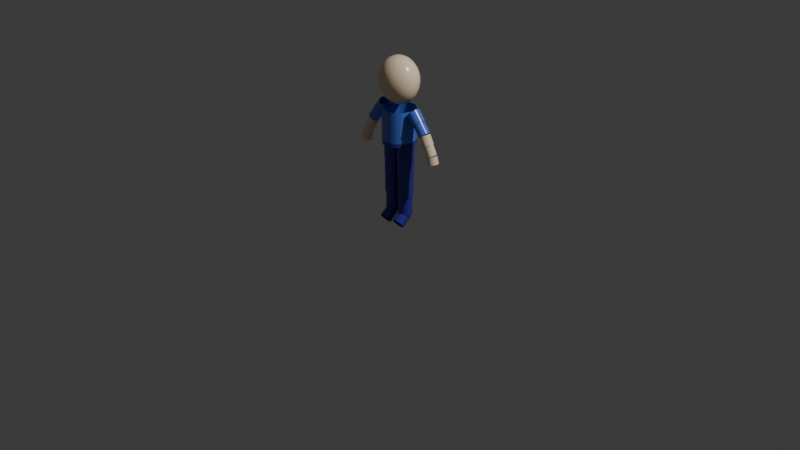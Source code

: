 # Source: BaseCharacter.blend  (saved by Blender 4.3.34; exported with 4.5.12 LTS)
import bpy
from mathutils import Matrix  # noqa: F401  (used for matrix-valued properties, if any)

bpy.ops.wm.read_factory_settings(use_empty=True)
scene = bpy.context.scene
scene.name = 'Scene'

# ---- collections
col_collection = bpy.data.collections.new('Collection'); scene.collection.children.link(col_collection)

# ---- materials (node trees are filled in below, after node groups)
mat_m_skin = bpy.data.materials.new('M_Skin')
mat_m_shirt = bpy.data.materials.new('M_Shirt')
mat_m_pants = bpy.data.materials.new('M_Pants')
mat_m_accessory = bpy.data.materials.new('M_Accessory')
mat_m_face = bpy.data.materials.new('M_Face')
mat_m_shoes = bpy.data.materials.new('M_Shoes')

# ---- material node trees
mat_m_skin.use_nodes = True; mat_m_skin.node_tree.nodes.clear()
_N = mat_m_skin.node_tree.nodes; _L = mat_m_skin.node_tree.links
n0 = _N.new('ShaderNodeBsdfPrincipled'); n0.name = 'Principled BSDF'; n0.location = (10, 300)
n0.inputs[0].default_value = (1.0, 0.8, 0.56, 1.0)
n0.inputs[2].default_value = 0.22
n1 = _N.new('ShaderNodeOutputMaterial'); n1.name = 'Material Output'; n1.location = (300, 300)
_L.new(n0.outputs[0], n1.inputs[0])
n1.is_active_output = True
mat_m_shirt.use_nodes = True; mat_m_shirt.node_tree.nodes.clear()
_N = mat_m_shirt.node_tree.nodes; _L = mat_m_shirt.node_tree.links
n0 = _N.new('ShaderNodeBsdfPrincipled'); n0.name = 'Principled BSDF'; n0.location = (10, 300)
n0.inputs[0].default_value = (0.1, 0.2, 0.8, 1.0)
n0.inputs[2].default_value = 0.22
n1 = _N.new('ShaderNodeOutputMaterial'); n1.name = 'Material Output'; n1.location = (300, 300)
_L.new(n0.outputs[0], n1.inputs[0])
n1.is_active_output = True
mat_m_pants.use_nodes = True; mat_m_pants.node_tree.nodes.clear()
_N = mat_m_pants.node_tree.nodes; _L = mat_m_pants.node_tree.links
n0 = _N.new('ShaderNodeBsdfPrincipled'); n0.name = 'Principled BSDF'; n0.location = (10, 300)
n0.inputs[0].default_value = (0.04, 0.04, 0.36, 1.0)
n0.inputs[2].default_value = 0.22
n1 = _N.new('ShaderNodeOutputMaterial'); n1.name = 'Material Output'; n1.location = (300, 300)
_L.new(n0.outputs[0], n1.inputs[0])
n1.is_active_output = True
mat_m_accessory.use_nodes = True; mat_m_accessory.node_tree.nodes.clear()
_N = mat_m_accessory.node_tree.nodes; _L = mat_m_accessory.node_tree.links
n0 = _N.new('ShaderNodeBsdfPrincipled'); n0.name = 'Principled BSDF'; n0.location = (10, 300)
n0.inputs[0].default_value = (0.9, 0.78, 0.08, 1.0)
n0.inputs[2].default_value = 0.22
n1 = _N.new('ShaderNodeOutputMaterial'); n1.name = 'Material Output'; n1.location = (300, 300)
_L.new(n0.outputs[0], n1.inputs[0])
n1.is_active_output = True
mat_m_face.use_nodes = True; mat_m_face.node_tree.nodes.clear()
_N = mat_m_face.node_tree.nodes; _L = mat_m_face.node_tree.links
n0 = _N.new('ShaderNodeBsdfPrincipled'); n0.name = 'Principled BSDF'; n0.location = (10, 300)
n0.inputs[0].default_value = (1.0, 0.8, 0.56, 1.0)
n0.inputs[2].default_value = 0.22
n1 = _N.new('ShaderNodeOutputMaterial'); n1.name = 'Material Output'; n1.location = (300, 300)
_L.new(n0.outputs[0], n1.inputs[0])
n1.is_active_output = True
mat_m_shoes.use_nodes = True; mat_m_shoes.node_tree.nodes.clear()
_N = mat_m_shoes.node_tree.nodes; _L = mat_m_shoes.node_tree.links
n0 = _N.new('ShaderNodeBsdfPrincipled'); n0.name = 'Principled BSDF'; n0.location = (10, 300)
n0.inputs[0].default_value = (0.04, 0.04, 0.36, 1.0)
n0.inputs[2].default_value = 0.22
n1 = _N.new('ShaderNodeOutputMaterial'); n1.name = 'Material Output'; n1.location = (300, 300)
_L.new(n0.outputs[0], n1.inputs[0])
n1.is_active_output = True

# ---- world
world_world = bpy.data.worlds.new('World'); scene.world = world_world
world_world.use_nodes = True; world_world.node_tree.nodes.clear()
_N = world_world.node_tree.nodes; _L = world_world.node_tree.links
n0 = _N.new('ShaderNodeOutputWorld'); n0.name = 'World Output'; n0.location = (300, 300)
n1 = _N.new('ShaderNodeBackground'); n1.name = 'Background'; n1.location = (10, 300)
n1.inputs[0].default_value = (0.05088, 0.05088, 0.05088, 1.0)
_L.new(n1.outputs[0], n0.inputs[0])
n0.is_active_output = True
world_world.color = (0.05088, 0.05088, 0.05088)
world_world.sun_shadow_jitter_overblur = 0.0

# ---- cameras
cam_camera = bpy.data.cameras.new('Camera')
cam_camera.clip_end = 100.0
cam_camera.ortho_scale = 7.314

# ---- lights
light_light = bpy.data.lights.new('Light', 'POINT')
light_light.energy = 1000.0
light_light.shadow_soft_size = 0.1

# ---- meshes
me_sk_citycharacter = bpy.data.meshes.new('SK_CityCharacter')
me_sk_citycharacter.from_pydata([(0.175, 0.0, 0.88), (0.1416, 0.1029, 0.88), (0.05408, 0.1664, 0.88), (-0.05408, 0.1664, 0.88), (-0.1416, 0.1029, 0.88), (-0.175, 2.143e-17, 0.88), (-0.1416, -0.1029, 0.88), (-0.05408, -0.1664, 0.88), (0.05408, -0.1664, 0.88), (0.1416, -0.1029, 0.88), (0.175, 0.0, 1.2), (0.1416, 0.1029, 1.2), (0.05408, 0.1664, 1.2), (-0.05408, 0.1664, 1.2), (-0.1416, 0.1029, 1.2), (-0.175, 2.143e-17, 1.2), (-0.1416, -0.1029, 1.2), (-0.05408, -0.1664, 1.2), (0.05408, -0.1664, 1.2), (0.1416, -0.1029, 1.2), (0.175, 0.0, 0.84), (0.1416, 0.1029, 0.84), (0.05408, 0.1664, 0.84), (-0.05408, 0.1664, 0.84), (-0.1416, 0.1029, 0.84), (-0.175, 2.143e-17, 0.84), (-0.1416, -0.1029, 0.84), (-0.05408, -0.1664, 0.84), (0.05408, -0.1664, 0.84), (0.1416, -0.1029, 0.84), (0.175, 0.0, 0.88), (0.1416, 0.1029, 0.88), (0.05408, 0.1664, 0.88), (-0.05408, 0.1664, 0.88), (-0.1416, 0.1029, 0.88), (-0.175, 2.143e-17, 0.88), (-0.1416, -0.1029, 0.88), (-0.05408, -0.1664, 0.88), (0.05408, -0.1664, 0.88), (0.1416, -0.1029, 0.88), (0.0, 0.0, 0.84), (-0.01719, -0.0529, 0.84), (-0.06219, -0.0856, 0.84), (-0.1178, -0.0856, 0.84), (-0.1628, -0.0529, 0.84), (-0.18, -1.102e-17, 0.84), (-0.1628, 0.0529, 0.84), (-0.1178, 0.0856, 0.84), (-0.06219, 0.0856, 0.84), (-0.01719, 0.0529, 0.84), (0.0, 0.0, 0.67), (-0.01719, -0.0529, 0.67), (-0.06219, -0.0856, 0.67), (-0.1178, -0.0856, 0.67), (-0.1628, -0.0529, 0.67), (-0.18, -1.102e-17, 0.67), (-0.1628, 0.0529, 0.67), (-0.1178, 0.0856, 0.67), (-0.06219, 0.0856, 0.67), (-0.01719, 0.0529, 0.67), (-0.005, 0.0, 0.67), (-0.02123, -0.04996, 0.67), (-0.06373, -0.08084, 0.67), (-0.1163, -0.08084, 0.67), (-0.1588, -0.04996, 0.67), (-0.175, -1.041e-17, 0.67), (-0.1588, 0.04996, 0.67), (-0.1163, 0.08084, 0.67), (-0.06373, 0.08084, 0.67), (-0.02123, 0.04996, 0.67), (-0.005, 0.0, 0.5), (-0.02123, -0.04996, 0.5), (-0.06373, -0.08084, 0.5), (-0.1163, -0.08084, 0.5), (-0.1588, -0.04996, 0.5), (-0.175, -1.041e-17, 0.5), (-0.1588, 0.04996, 0.5), (-0.1163, 0.08084, 0.5), (-0.06373, 0.08084, 0.5), (-0.02123, 0.04996, 0.5), (0.18, 0.0, 0.84), (0.1628, -0.0529, 0.84), (0.1178, -0.0856, 0.84), (0.06219, -0.0856, 0.84), (0.01719, -0.0529, 0.84), (0.0, -1.102e-17, 0.84), (0.01719, 0.0529, 0.84), (0.06219, 0.0856, 0.84), (0.1178, 0.0856, 0.84), (0.1628, 0.0529, 0.84), (0.18, 0.0, 0.67), (0.1628, -0.0529, 0.67), (0.1178, -0.0856, 0.67), (0.06219, -0.0856, 0.67), (0.01719, -0.0529, 0.67), (0.0, -1.102e-17, 0.67), (0.01719, 0.0529, 0.67), (0.06219, 0.0856, 0.67), (0.1178, 0.0856, 0.67), (0.1628, 0.0529, 0.67), (0.175, 0.0, 0.67), (0.1588, -0.04996, 0.67), (0.1163, -0.08084, 0.67), (0.06373, -0.08084, 0.67), (0.02123, -0.04996, 0.67), (0.005, -1.041e-17, 0.67), (0.02123, 0.04996, 0.67), (0.06373, 0.08084, 0.67), (0.1163, 0.08084, 0.67), (0.1588, 0.04996, 0.67), (0.175, 0.0, 0.5), (0.1588, -0.04996, 0.5), (0.1163, -0.08084, 0.5), (0.06373, -0.08084, 0.5), (0.02123, -0.04996, 0.5), (0.005, -1.041e-17, 0.5), (0.02123, 0.04996, 0.5), (0.06373, 0.08084, 0.5), (0.1163, 0.08084, 0.5), (0.1588, 0.04996, 0.5), (-0.008, 0.0, 0.5), (-0.02366, -0.0482, 0.5), (-0.06466, -0.07799, 0.5), (-0.1153, -0.07799, 0.5), (-0.1563, -0.0482, 0.5), (-0.172, -1.004e-17, 0.5), (-0.1563, 0.0482, 0.5), (-0.1153, 0.07799, 0.5), (-0.06466, 0.07799, 0.5), (-0.02366, 0.0482, 0.5), (-0.008, 0.0, 0.295), (-0.02366, -0.0482, 0.295), (-0.06466, -0.07799, 0.295), (-0.1153, -0.07799, 0.295), (-0.1563, -0.0482, 0.295), (-0.172, -1.004e-17, 0.295), (-0.1563, 0.0482, 0.295), (-0.1153, 0.07799, 0.295), (-0.06466, 0.07799, 0.295), (-0.02366, 0.0482, 0.295), (-0.018, 0.0, 0.295), (-0.03175, -0.04232, 0.295), (-0.06775, -0.06848, 0.295), (-0.1122, -0.06848, 0.295), (-0.1482, -0.04232, 0.295), (-0.162, -8.817e-18, 0.295), (-0.1482, 0.04232, 0.295), (-0.1122, 0.06848, 0.295), (-0.06775, 0.06848, 0.295), (-0.03175, 0.04232, 0.295), (-0.018, 0.0, 0.09), (-0.03175, -0.04232, 0.09), (-0.06775, -0.06848, 0.09), (-0.1122, -0.06848, 0.09), (-0.1482, -0.04232, 0.09), (-0.162, -8.817e-18, 0.09), (-0.1482, 0.04232, 0.09), (-0.1122, 0.06848, 0.09), (-0.06775, 0.06848, 0.09), (-0.03175, 0.04232, 0.09), (0.172, 0.0, 0.5), (0.1563, -0.0482, 0.5), (0.1153, -0.07799, 0.5), (0.06466, -0.07799, 0.5), (0.02366, -0.0482, 0.5), (0.008, -1.004e-17, 0.5), (0.02366, 0.0482, 0.5), (0.06466, 0.07799, 0.5), (0.1153, 0.07799, 0.5), (0.1563, 0.0482, 0.5), (0.172, 0.0, 0.295), (0.1563, -0.0482, 0.295), (0.1153, -0.07799, 0.295), (0.06466, -0.07799, 0.295), (0.02366, -0.0482, 0.295), (0.008, -1.004e-17, 0.295), (0.02366, 0.0482, 0.295), (0.06466, 0.07799, 0.295), (0.1153, 0.07799, 0.295), (0.1563, 0.0482, 0.295), (0.162, 0.0, 0.295), (0.1482, -0.04232, 0.295), (0.1122, -0.06848, 0.295), (0.06775, -0.06848, 0.295), (0.03175, -0.04232, 0.295), (0.018, -8.817e-18, 0.295), (0.03175, 0.04232, 0.295), (0.06775, 0.06848, 0.295), (0.1122, 0.06848, 0.295), (0.1482, 0.04232, 0.295), (0.162, 0.0, 0.09), (0.1482, -0.04232, 0.09), (0.1122, -0.06848, 0.09), (0.06775, -0.06848, 0.09), (0.03175, -0.04232, 0.09), (0.018, -8.817e-18, 0.09), (0.03175, 0.04232, 0.09), (0.06775, 0.06848, 0.09), (0.1122, 0.06848, 0.09), (0.1482, 0.04232, 0.09), (-0.025, 0.0, 0.09), (-0.03741, -0.02387, 0.1198), (-0.06991, -0.03862, 0.1383), (-0.1101, -0.03862, 0.1383), (-0.1426, -0.02387, 0.1198), (-0.155, -4.973e-18, 0.09), (-0.1426, 0.02387, 0.06017), (-0.1101, 0.03862, 0.04173), (-0.06991, 0.03862, 0.04173), (-0.03741, 0.02387, 0.06017), (-0.025, -0.1, 0.01), (-0.03741, -0.1239, 0.03983), (-0.06991, -0.1386, 0.05827), (-0.1101, -0.1386, 0.05827), (-0.1426, -0.1239, 0.03983), (-0.155, -0.1, 0.01), (-0.1426, -0.07613, -0.01983), (-0.1101, -0.06138, -0.03827), (-0.06991, -0.06138, -0.03827), (-0.03741, -0.07613, -0.01983), (0.155, 0.0, 0.09), (0.1426, -0.02387, 0.1198), (0.1101, -0.03862, 0.1383), (0.06991, -0.03862, 0.1383), (0.03741, -0.02387, 0.1198), (0.025, -4.973e-18, 0.09), (0.03741, 0.02387, 0.06017), (0.06991, 0.03862, 0.04173), (0.1101, 0.03862, 0.04173), (0.1426, 0.02387, 0.06017), (0.155, -0.1, 0.01), (0.1426, -0.1239, 0.03983), (0.1101, -0.1386, 0.05827), (0.06991, -0.1386, 0.05827), (0.03741, -0.1239, 0.03983), (0.025, -0.1, 0.01), (0.03741, -0.07613, -0.01983), (0.06991, -0.06138, -0.03827), (0.1101, -0.06138, -0.03827), (0.1426, -0.07613, -0.01983), (-0.2471, 0.0, 1.244), (-0.2371, 0.03997, 1.235), (-0.2111, 0.06467, 1.214), (-0.1789, 0.06467, 1.186), (-0.1529, 0.03997, 1.165), (-0.1429, 8.328e-18, 1.156), (-0.1529, -0.03997, 1.165), (-0.1789, -0.06467, 1.186), (-0.2111, -0.06467, 1.214), (-0.2371, -0.03997, 1.235), (-0.3274, 0.0, 1.148), (-0.3175, 0.03997, 1.14), (-0.2914, 0.06467, 1.118), (-0.2593, 0.06467, 1.091), (-0.2332, 0.03997, 1.069), (-0.2233, 8.328e-18, 1.061), (-0.2332, -0.03997, 1.069), (-0.2593, -0.06467, 1.091), (-0.2914, -0.06467, 1.118), (-0.3175, -0.03997, 1.14), (-0.3213, 0.0, 1.143), (-0.3125, 0.03527, 1.135), (-0.2896, 0.05706, 1.116), (-0.2611, 0.05706, 1.092), (-0.2382, 0.03527, 1.073), (-0.2294, 7.348e-18, 1.066), (-0.2382, -0.03527, 1.073), (-0.2611, -0.05706, 1.092), (-0.2896, -0.05706, 1.116), (-0.3125, -0.03527, 1.135), (-0.4017, 0.0, 1.047), (-0.3929, 0.03527, 1.04), (-0.3699, 0.05706, 1.02), (-0.3415, 0.05706, 0.9966), (-0.3185, 0.03527, 0.9773), (-0.3097, 7.348e-18, 0.9699), (-0.3185, -0.03527, 0.9773), (-0.3415, -0.05706, 0.9966), (-0.3699, -0.05706, 1.02), (-0.3929, -0.03527, 1.04), (0.1429, 0.0, 1.156), (0.1529, 0.03997, 1.165), (0.1789, 0.06467, 1.186), (0.2111, 0.06467, 1.214), (0.2371, 0.03997, 1.235), (0.2471, 8.328e-18, 1.244), (0.2371, -0.03997, 1.235), (0.2111, -0.06467, 1.214), (0.1789, -0.06467, 1.186), (0.1529, -0.03997, 1.165), (0.2233, 0.0, 1.061), (0.2332, 0.03997, 1.069), (0.2593, 0.06467, 1.091), (0.2914, 0.06467, 1.118), (0.3175, 0.03997, 1.14), (0.3274, 8.328e-18, 1.148), (0.3175, -0.03997, 1.14), (0.2914, -0.06467, 1.118), (0.2593, -0.06467, 1.091), (0.2332, -0.03997, 1.069), (0.2294, 0.0, 1.066), (0.2382, 0.03527, 1.073), (0.2611, 0.05706, 1.092), (0.2896, 0.05706, 1.116), (0.3125, 0.03527, 1.135), (0.3213, 7.348e-18, 1.143), (0.3125, -0.03527, 1.135), (0.2896, -0.05706, 1.116), (0.2611, -0.05706, 1.092), (0.2382, -0.03527, 1.073), (0.3097, 0.0, 0.9699), (0.3185, 0.03527, 0.9773), (0.3415, 0.05706, 0.9966), (0.3699, 0.05706, 1.02), (0.3929, 0.03527, 1.04), (0.4017, 7.348e-18, 1.047), (0.3929, -0.03527, 1.04), (0.3699, -0.05706, 1.02), (0.3415, -0.05706, 0.9966), (0.3185, -0.03527, 0.9773), (-0.406, 0.0, 1.035), (-0.3964, 0.0335, 1.03), (-0.3712, 0.05421, 1.017), (-0.3401, 0.05421, 1.0), (-0.315, 0.0335, 0.9868), (-0.3054, 6.98e-18, 0.9817), (-0.315, -0.0335, 0.9868), (-0.3401, -0.05421, 1.0), (-0.3712, -0.05421, 1.017), (-0.3964, -0.0335, 1.03), (-0.4553, 0.0, 0.9425), (-0.4457, 0.0335, 0.9374), (-0.4205, 0.05421, 0.924), (-0.3894, 0.05421, 0.9075), (-0.3643, 0.0335, 0.8941), (-0.3547, 6.98e-18, 0.889), (-0.3643, -0.0335, 0.8941), (-0.3894, -0.05421, 0.9075), (-0.4205, -0.05421, 0.924), (-0.4457, -0.0335, 0.9374), (-0.4509, 0.0, 0.9402), (-0.4421, 0.03056, 0.9355), (-0.4192, 0.04945, 0.9233), (-0.3908, 0.04945, 0.9082), (-0.3678, 0.03056, 0.896), (-0.3591, 6.368e-18, 0.8914), (-0.3678, -0.03056, 0.896), (-0.3908, -0.04945, 0.9082), (-0.4192, -0.04945, 0.9233), (-0.4421, -0.03056, 0.9355), (-0.5002, 0.0, 0.8475), (-0.4914, 0.03056, 0.8428), (-0.4685, 0.04945, 0.8306), (-0.4401, 0.04945, 0.8155), (-0.4171, 0.03056, 0.8033), (-0.4084, 6.368e-18, 0.7987), (-0.4171, -0.03056, 0.8033), (-0.4401, -0.04945, 0.8155), (-0.4685, -0.04945, 0.8306), (-0.4914, -0.03056, 0.8428), (0.3054, 0.0, 0.9817), (0.315, 0.0335, 0.9868), (0.3401, 0.05421, 1.0), (0.3712, 0.05421, 1.017), (0.3964, 0.0335, 1.03), (0.406, 6.98e-18, 1.035), (0.3964, -0.0335, 1.03), (0.3712, -0.05421, 1.017), (0.3401, -0.05421, 1.0), (0.315, -0.0335, 0.9868), (0.3547, 0.0, 0.889), (0.3643, 0.0335, 0.8941), (0.3894, 0.05421, 0.9075), (0.4205, 0.05421, 0.924), (0.4457, 0.0335, 0.9374), (0.4553, 6.98e-18, 0.9425), (0.4457, -0.0335, 0.9374), (0.4205, -0.05421, 0.924), (0.3894, -0.05421, 0.9075), (0.3643, -0.0335, 0.8941), (0.3591, 0.0, 0.8914), (0.3678, 0.03056, 0.896), (0.3908, 0.04945, 0.9082), (0.4192, 0.04945, 0.9233), (0.4421, 0.03056, 0.9355), (0.4509, 6.368e-18, 0.9402), (0.4421, -0.03056, 0.9355), (0.4192, -0.04945, 0.9233), (0.3908, -0.04945, 0.9082), (0.3678, -0.03056, 0.896), (0.4084, 0.0, 0.7987), (0.4171, 0.03056, 0.8033), (0.4401, 0.04945, 0.8155), (0.4685, 0.04945, 0.8306), (0.4914, 0.03056, 0.8428), (0.5002, 6.368e-18, 0.8475), (0.4914, -0.03056, 0.8428), (0.4685, -0.04945, 0.8306), (0.4401, -0.04945, 0.8155), (0.4171, -0.03056, 0.8033), (-0.5072, 0.0, 0.8382), (-0.4971, 0.03233, 0.8353), (-0.4706, 0.05231, 0.8278), (-0.4379, 0.05231, 0.8184), (-0.4115, 0.03233, 0.8108), (-0.4014, 6.736e-18, 0.8079), (-0.4115, -0.03233, 0.8108), (-0.4379, -0.05231, 0.8184), (-0.4706, -0.05231, 0.8278), (-0.4971, -0.03233, 0.8353), (-0.5292, 0.0, 0.7613), (-0.5191, 0.03233, 0.7584), (-0.4927, 0.05231, 0.7509), (-0.46, 0.05231, 0.7415), (-0.4336, 0.03233, 0.7339), (-0.4235, 6.736e-18, 0.731), (-0.4336, -0.03233, 0.7339), (-0.46, -0.05231, 0.7415), (-0.4927, -0.05231, 0.7509), (-0.5191, -0.03233, 0.7584), (0.4014, 0.0, 0.8079), (0.4115, 0.03233, 0.8108), (0.4379, 0.05231, 0.8184), (0.4706, 0.05231, 0.8278), (0.4971, 0.03233, 0.8353), (0.5072, 6.736e-18, 0.8382), (0.4971, -0.03233, 0.8353), (0.4706, -0.05231, 0.8278), (0.4379, -0.05231, 0.8184), (0.4115, -0.03233, 0.8108), (0.4235, 0.0, 0.731), (0.4336, 0.03233, 0.7339), (0.46, 0.05231, 0.7415), (0.4927, 0.05231, 0.7509), (0.5191, 0.03233, 0.7584), (0.5292, 6.736e-18, 0.7613), (0.5191, -0.03233, 0.7584), (0.4927, -0.05231, 0.7509), (0.46, -0.05231, 0.7415), (0.4336, -0.03233, 0.7339), (0.068, 0.0, 1.26), (0.05501, 0.03997, 1.26), (0.02101, 0.06467, 1.26), (-0.02101, 0.06467, 1.26), (-0.05501, 0.03997, 1.26), (-0.068, 8.328e-18, 1.26), (-0.05501, -0.03997, 1.26), (-0.02101, -0.06467, 1.26), (0.02101, -0.06467, 1.26), (0.05501, -0.03997, 1.26), (0.068, 0.0, 1.38), (0.05501, 0.03997, 1.38), (0.02101, 0.06467, 1.38), (-0.02101, 0.06467, 1.38), (-0.05501, 0.03997, 1.38), (-0.068, 8.328e-18, 1.38), (-0.05501, -0.03997, 1.38), (-0.02101, -0.06467, 1.38), (0.02101, -0.06467, 1.38), (0.05501, -0.03997, 1.38), (0.0, 0.04918, 1.712), (0.0, 0.095, 1.688), (0.0, 0.1645, 1.6), (0.0, 0.1835, 1.542), (0.0, 0.19, 1.48), (0.0, 0.1835, 1.418), (0.0, 0.1645, 1.36), (0.0, 0.095, 1.272), (0.0, 0.04918, 1.248), (0.02179, 0.04543, 1.712), (0.0421, 0.08777, 1.688), (0.05953, 0.1241, 1.65), (0.07291, 0.152, 1.6), (0.08132, 0.1696, 1.542), (0.08419, 0.1755, 1.48), (0.08132, 0.1696, 1.418), (0.07291, 0.152, 1.36), (0.05953, 0.1241, 1.31), (0.0421, 0.08777, 1.272), (0.02179, 0.04543, 1.248), (0.0, 0.0, 1.72), (0.04026, 0.03477, 1.712), (0.07778, 0.06718, 1.688), (0.11, 0.095, 1.65), (0.1347, 0.1164, 1.6), (0.1503, 0.1298, 1.542), (0.1556, 0.1344, 1.48), (0.1503, 0.1298, 1.418), (0.1347, 0.1164, 1.36), (0.11, 0.095, 1.31), (0.07778, 0.06718, 1.272), (0.04026, 0.03477, 1.248), (0.05261, 0.01882, 1.712), (0.1016, 0.03635, 1.688), (0.1437, 0.05141, 1.65), (0.176, 0.06297, 1.6), (0.1963, 0.07023, 1.542), (0.2033, 0.07271, 1.48), (0.1963, 0.07023, 1.418), (0.176, 0.06297, 1.36), (0.1437, 0.05141, 1.31), (0.1016, 0.03635, 1.272), (0.05261, 0.01882, 1.248), (0.05694, -7.078e-09, 1.712), (0.11, -1.416e-08, 1.688), (0.1556, -1.699e-08, 1.65), (0.1905, -2.265e-08, 1.6), (0.2125, -2.831e-08, 1.542), (0.22, -2.831e-08, 1.48), (0.2125, -2.831e-08, 1.418), (0.1905, -2.265e-08, 1.36), (0.1556, -1.699e-08, 1.31), (0.11, -1.416e-08, 1.272), (0.05694, -7.078e-09, 1.248), (0.05261, -0.01882, 1.712), (0.1016, -0.03635, 1.688), (0.1437, -0.05141, 1.65), (0.176, -0.06297, 1.6), (0.1963, -0.07023, 1.542), (0.2033, -0.07271, 1.48), (0.1963, -0.07023, 1.418), (0.176, -0.06297, 1.36), (0.1437, -0.05141, 1.31), (0.1016, -0.03635, 1.272), (0.05261, -0.01882, 1.248), (0.04026, -0.03477, 1.712), (0.07778, -0.06718, 1.688), (0.11, -0.095, 1.65), (0.1347, -0.1164, 1.6), (0.1503, -0.1298, 1.542), (0.1556, -0.1344, 1.48), (0.1503, -0.1298, 1.418), (0.1347, -0.1164, 1.36), (0.11, -0.095, 1.31), (0.07778, -0.06718, 1.272), (0.04026, -0.03477, 1.248), (0.02179, -0.04543, 1.712), (0.0421, -0.08777, 1.688), (0.05953, -0.1241, 1.65), (0.07291, -0.152, 1.6), (0.08132, -0.1696, 1.542), (0.08419, -0.1755, 1.48), (0.08132, -0.1696, 1.418), (0.07291, -0.152, 1.36), (0.05953, -0.1241, 1.31), (0.0421, -0.08777, 1.272), (0.02179, -0.04543, 1.248), (-1.475e-08, -0.04918, 1.712), (-3.934e-08, -0.095, 1.688), (-4.917e-08, -0.1344, 1.65), (-5.245e-08, -0.1645, 1.6), (-4.59e-08, -0.1835, 1.542), (-7.868e-08, -0.19, 1.48), (-4.59e-08, -0.1835, 1.418), (-5.245e-08, -0.1645, 1.36), (-4.917e-08, -0.1344, 1.31), (-3.934e-08, -0.095, 1.272), (-1.475e-08, -0.04918, 1.248), (-0.02179, -0.04543, 1.712), (-0.0421, -0.08777, 1.688), (-0.05953, -0.1241, 1.65), (-0.07291, -0.152, 1.6), (-0.08132, -0.1696, 1.542), (-0.08419, -0.1755, 1.48), (-0.08132, -0.1696, 1.418), (-0.07291, -0.152, 1.36), (-0.05953, -0.1241, 1.31), (-0.0421, -0.08777, 1.272), (-0.02179, -0.04543, 1.248), (0.0, 0.0, 1.24), (-0.04026, -0.03477, 1.712), (-0.07778, -0.06718, 1.688), (-0.11, -0.095, 1.65), (-0.1347, -0.1164, 1.6), (-0.1503, -0.1298, 1.542), (-0.1556, -0.1344, 1.48), (-0.1503, -0.1298, 1.418), (-0.1347, -0.1164, 1.36), (-0.11, -0.095, 1.31), (-0.07778, -0.06718, 1.272), (-0.04026, -0.03477, 1.248), (-0.05261, -0.01882, 1.712), (-0.1016, -0.03635, 1.688), (-0.1437, -0.05141, 1.65), (-0.176, -0.06297, 1.6), (-0.1963, -0.07023, 1.542), (-0.2033, -0.07271, 1.48), (-0.1963, -0.07023, 1.418), (-0.176, -0.06297, 1.36), (-0.1437, -0.05141, 1.31), (-0.1016, -0.03635, 1.272), (-0.05261, -0.01882, 1.248), (-0.05694, 1.84e-08, 1.712), (-0.11, 4.813e-08, 1.688), (-0.1556, 6.229e-08, 1.65), (-0.1905, 5.096e-08, 1.6), (-0.2125, 6.229e-08, 1.542), (-0.22, 9.626e-08, 1.48), (-0.2125, 6.229e-08, 1.418), (-0.1905, 5.096e-08, 1.36), (-0.1556, 6.229e-08, 1.31), (-0.11, 4.813e-08, 1.272), (-0.05694, 1.84e-08, 1.248), (-0.05261, 0.01882, 1.712), (-0.1016, 0.03635, 1.688), (-0.1437, 0.05141, 1.65), (-0.176, 0.06297, 1.6), (-0.1963, 0.07023, 1.542), (-0.2033, 0.07271, 1.48), (-0.1963, 0.07023, 1.418), (-0.176, 0.06297, 1.36), (-0.1437, 0.05141, 1.31), (-0.1016, 0.03635, 1.272), (-0.05261, 0.01882, 1.248), (-0.04026, 0.03477, 1.712), (-0.07778, 0.06718, 1.688), (-0.11, 0.095, 1.65), (-0.1347, 0.1164, 1.6), (-0.1503, 0.1298, 1.542), (-0.1556, 0.1344, 1.48), (-0.1503, 0.1298, 1.418), (-0.1347, 0.1164, 1.36), (-0.11, 0.095, 1.31), (-0.07778, 0.06718, 1.272), (-0.04026, 0.03477, 1.248), (-0.02179, 0.04543, 1.712), (-0.0421, 0.08777, 1.688), (-0.05953, 0.1241, 1.65), (-0.07291, 0.152, 1.6), (-0.08132, 0.1696, 1.542), (-0.08419, 0.1755, 1.48), (-0.08132, 0.1696, 1.418), (-0.07291, 0.152, 1.36), (-0.05953, 0.1241, 1.31), (-0.0421, 0.08777, 1.272), (-0.02179, 0.04543, 1.248), (9.835e-08, 0.1344, 1.65), (9.835e-08, 0.1344, 1.31)], [], [(0, 1, 11, 10), (1, 2, 12, 11), (2, 3, 13, 12), (3, 4, 14, 13), (4, 5, 15, 14), (5, 6, 16, 15), (6, 7, 17, 16), (7, 8, 18, 17), (8, 9, 19, 18), (9, 0, 10, 19), (20, 21, 31, 30), (21, 22, 32, 31), (22, 23, 33, 32), (23, 24, 34, 33), (24, 25, 35, 34), (25, 26, 36, 35), (26, 27, 37, 36), (27, 28, 38, 37), (28, 29, 39, 38), (29, 20, 30, 39), (40, 41, 51, 50), (41, 42, 52, 51), (42, 43, 53, 52), (43, 44, 54, 53), (44, 45, 55, 54), (45, 46, 56, 55), (46, 47, 57, 56), (47, 48, 58, 57), (48, 49, 59, 58), (49, 40, 50, 59), (60, 61, 71, 70), (61, 62, 72, 71), (62, 63, 73, 72), (63, 64, 74, 73), (64, 65, 75, 74), (65, 66, 76, 75), (66, 67, 77, 76), (67, 68, 78, 77), (68, 69, 79, 78), (69, 60, 70, 79), (80, 81, 91, 90), (81, 82, 92, 91), (82, 83, 93, 92), (83, 84, 94, 93), (84, 85, 95, 94), (85, 86, 96, 95), (86, 87, 97, 96), (87, 88, 98, 97), (88, 89, 99, 98), (89, 80, 90, 99), (100, 101, 111, 110), (101, 102, 112, 111), (102, 103, 113, 112), (103, 104, 114, 113), (104, 105, 115, 114), (105, 106, 116, 115), (106, 107, 117, 116), (107, 108, 118, 117), (108, 109, 119, 118), (109, 100, 110, 119), (120, 121, 131, 130), (121, 122, 132, 131), (122, 123, 133, 132), (123, 124, 134, 133), (124, 125, 135, 134), (125, 126, 136, 135), (126, 127, 137, 136), (127, 128, 138, 137), (128, 129, 139, 138), (129, 120, 130, 139), (140, 141, 151, 150), (141, 142, 152, 151), (142, 143, 153, 152), (143, 144, 154, 153), (144, 145, 155, 154), (145, 146, 156, 155), (146, 147, 157, 156), (147, 148, 158, 157), (148, 149, 159, 158), (149, 140, 150, 159), (160, 161, 171, 170), (161, 162, 172, 171), (162, 163, 173, 172), (163, 164, 174, 173), (164, 165, 175, 174), (165, 166, 176, 175), (166, 167, 177, 176), (167, 168, 178, 177), (168, 169, 179, 178), (169, 160, 170, 179), (180, 181, 191, 190), (181, 182, 192, 191), (182, 183, 193, 192), (183, 184, 194, 193), (184, 185, 195, 194), (185, 186, 196, 195), (186, 187, 197, 196), (187, 188, 198, 197), (188, 189, 199, 198), (189, 180, 190, 199), (200, 201, 211, 210), (201, 202, 212, 211), (202, 203, 213, 212), (203, 204, 214, 213), (204, 205, 215, 214), (205, 206, 216, 215), (206, 207, 217, 216), (207, 208, 218, 217), (208, 209, 219, 218), (209, 200, 210, 219), (220, 221, 231, 230), (221, 222, 232, 231), (222, 223, 233, 232), (223, 224, 234, 233), (224, 225, 235, 234), (225, 226, 236, 235), (226, 227, 237, 236), (227, 228, 238, 237), (228, 229, 239, 238), (229, 220, 230, 239), (240, 241, 251, 250), (241, 242, 252, 251), (242, 243, 253, 252), (243, 244, 254, 253), (244, 245, 255, 254), (245, 246, 256, 255), (246, 247, 257, 256), (247, 248, 258, 257), (248, 249, 259, 258), (249, 240, 250, 259), (260, 261, 271, 270), (261, 262, 272, 271), (262, 263, 273, 272), (263, 264, 274, 273), (264, 265, 275, 274), (265, 266, 276, 275), (266, 267, 277, 276), (267, 268, 278, 277), (268, 269, 279, 278), (269, 260, 270, 279), (280, 281, 291, 290), (281, 282, 292, 291), (282, 283, 293, 292), (283, 284, 294, 293), (284, 285, 295, 294), (285, 286, 296, 295), (286, 287, 297, 296), (287, 288, 298, 297), (288, 289, 299, 298), (289, 280, 290, 299), (300, 301, 311, 310), (301, 302, 312, 311), (302, 303, 313, 312), (303, 304, 314, 313), (304, 305, 315, 314), (305, 306, 316, 315), (306, 307, 317, 316), (307, 308, 318, 317), (308, 309, 319, 318), (309, 300, 310, 319), (320, 321, 331, 330), (321, 322, 332, 331), (322, 323, 333, 332), (323, 324, 334, 333), (324, 325, 335, 334), (325, 326, 336, 335), (326, 327, 337, 336), (327, 328, 338, 337), (328, 329, 339, 338), (329, 320, 330, 339), (340, 341, 351, 350), (341, 342, 352, 351), (342, 343, 353, 352), (343, 344, 354, 353), (344, 345, 355, 354), (345, 346, 356, 355), (346, 347, 357, 356), (347, 348, 358, 357), (348, 349, 359, 358), (349, 340, 350, 359), (360, 361, 371, 370), (361, 362, 372, 371), (362, 363, 373, 372), (363, 364, 374, 373), (364, 365, 375, 374), (365, 366, 376, 375), (366, 367, 377, 376), (367, 368, 378, 377), (368, 369, 379, 378), (369, 360, 370, 379), (380, 381, 391, 390), (381, 382, 392, 391), (382, 383, 393, 392), (383, 384, 394, 393), (384, 385, 395, 394), (385, 386, 396, 395), (386, 387, 397, 396), (387, 388, 398, 397), (388, 389, 399, 398), (389, 380, 390, 399), (400, 401, 411, 410), (401, 402, 412, 411), (402, 403, 413, 412), (403, 404, 414, 413), (404, 405, 415, 414), (405, 406, 416, 415), (406, 407, 417, 416), (407, 408, 418, 417), (408, 409, 419, 418), (409, 400, 410, 419), (420, 421, 431, 430), (421, 422, 432, 431), (422, 423, 433, 432), (423, 424, 434, 433), (424, 425, 435, 434), (425, 426, 436, 435), (426, 427, 437, 436), (427, 428, 438, 437), (428, 429, 439, 438), (429, 420, 430, 439), (440, 441, 451, 450), (441, 442, 452, 451), (442, 443, 453, 452), (443, 444, 454, 453), (444, 445, 455, 454), (445, 446, 456, 455), (446, 447, 457, 456), (447, 448, 458, 457), (448, 449, 459, 458), (449, 440, 450, 459), (461, 460, 469, 470), (637, 466, 476, 477), (464, 463, 473, 474), (636, 461, 470, 471), (467, 637, 477, 478), (465, 464, 474, 475), (462, 636, 471, 472), (468, 467, 478, 479), (460, 480, 469), (466, 465, 475, 476), (463, 462, 472, 473), (569, 468, 479), (475, 474, 486, 487), (472, 471, 483, 484), (479, 478, 490, 491), (469, 480, 481), (476, 475, 487, 488), (473, 472, 484, 485), (569, 479, 491), (470, 469, 481, 482), (477, 476, 488, 489), (474, 473, 485, 486), (471, 470, 482, 483), (478, 477, 489, 490), (486, 485, 496, 497), (483, 482, 493, 494), (490, 489, 500, 501), (487, 486, 497, 498), (484, 483, 494, 495), (491, 490, 501, 502), (481, 480, 492), (488, 487, 498, 499), (485, 484, 495, 496), (569, 491, 502), (482, 481, 492, 493), (489, 488, 499, 500), (499, 498, 509, 510), (496, 495, 506, 507), (569, 502, 513), (493, 492, 503, 504), (500, 499, 510, 511), (497, 496, 507, 508), (494, 493, 504, 505), (501, 500, 511, 512), (498, 497, 508, 509), (495, 494, 505, 506), (502, 501, 512, 513), (492, 480, 503), (509, 508, 519, 520), (506, 505, 516, 517), (513, 512, 523, 524), (503, 480, 514), (510, 509, 520, 521), (507, 506, 517, 518), (569, 513, 524), (504, 503, 514, 515), (511, 510, 521, 522), (508, 507, 518, 519), (505, 504, 515, 516), (512, 511, 522, 523), (522, 521, 532, 533), (519, 518, 529, 530), (516, 515, 526, 527), (523, 522, 533, 534), (520, 519, 530, 531), (517, 516, 527, 528), (524, 523, 534, 535), (514, 480, 525), (521, 520, 531, 532), (518, 517, 528, 529), (569, 524, 535), (515, 514, 525, 526), (525, 480, 536), (532, 531, 542, 543), (529, 528, 539, 540), (569, 535, 546), (526, 525, 536, 537), (533, 532, 543, 544), (530, 529, 540, 541), (527, 526, 537, 538), (534, 533, 544, 545), (531, 530, 541, 542), (528, 527, 538, 539), (535, 534, 545, 546), (545, 544, 555, 556), (542, 541, 552, 553), (539, 538, 549, 550), (546, 545, 556, 557), (536, 480, 547), (543, 542, 553, 554), (540, 539, 550, 551), (569, 546, 557), (537, 536, 547, 548), (544, 543, 554, 555), (541, 540, 551, 552), (538, 537, 548, 549), (548, 547, 558, 559), (555, 554, 565, 566), (552, 551, 562, 563), (549, 548, 559, 560), (556, 555, 566, 567), (553, 552, 563, 564), (550, 549, 560, 561), (557, 556, 567, 568), (547, 480, 558), (554, 553, 564, 565), (551, 550, 561, 562), (569, 557, 568), (568, 567, 579, 580), (558, 480, 570), (565, 564, 576, 577), (562, 561, 573, 574), (569, 568, 580), (559, 558, 570, 571), (566, 565, 577, 578), (563, 562, 574, 575), (560, 559, 571, 572), (567, 566, 578, 579), (564, 563, 575, 576), (561, 560, 572, 573), (572, 571, 582, 583), (579, 578, 589, 590), (576, 575, 586, 587), (573, 572, 583, 584), (580, 579, 590, 591), (570, 480, 581), (577, 576, 587, 588), (574, 573, 584, 585), (569, 580, 591), (571, 570, 581, 582), (578, 577, 588, 589), (575, 574, 585, 586), (569, 591, 602), (582, 581, 592, 593), (589, 588, 599, 600), (586, 585, 596, 597), (583, 582, 593, 594), (590, 589, 600, 601), (587, 586, 597, 598), (584, 583, 594, 595), (591, 590, 601, 602), (581, 480, 592), (588, 587, 598, 599), (585, 584, 595, 596), (595, 594, 605, 606), (602, 601, 612, 613), (592, 480, 603), (599, 598, 609, 610), (596, 595, 606, 607), (569, 602, 613), (593, 592, 603, 604), (600, 599, 610, 611), (597, 596, 607, 608), (594, 593, 604, 605), (601, 600, 611, 612), (598, 597, 608, 609), (605, 604, 615, 616), (612, 611, 622, 623), (609, 608, 619, 620), (606, 605, 616, 617), (613, 612, 623, 624), (603, 480, 614), (610, 609, 620, 621), (607, 606, 617, 618), (569, 613, 624), (604, 603, 614, 615), (611, 610, 621, 622), (608, 607, 618, 619), (618, 617, 628, 629), (569, 624, 635), (615, 614, 625, 626), (622, 621, 632, 633), (619, 618, 629, 630), (616, 615, 626, 627), (623, 622, 633, 634), (620, 619, 630, 631), (617, 616, 627, 628), (624, 623, 634, 635), (614, 480, 625), (621, 620, 631, 632), (628, 627, 636, 462), (635, 634, 467, 468), (625, 480, 460), (632, 631, 465, 466), (629, 628, 462, 463), (569, 635, 468), (626, 625, 460, 461), (633, 632, 466, 637), (630, 629, 463, 464), (627, 626, 461, 636), (634, 633, 637, 467), (631, 630, 464, 465)])
me_sk_citycharacter.polygons.foreach_set('use_smooth', [True] * 422)
me_sk_citycharacter.polygons.foreach_set('material_index', [1, 1, 1, 1, 1, 1, 1, 1, 1, 1, 2, 2, 2, 2, 2, 2, 2, 2, 2, 2, 2, 2, 2, 2, 2, 2, 2, 2, 2, 2, 2, 2, 2, 2, 2, 2, 2, 2, 2, 2, 2, 2, 2, 2, 2, 2, 2, 2, 2, 2, 2, 2, 2, 2, 2, 2, 2, 2, 2, 2, 2, 2, 2, 2, 2, 2, 2, 2, 2, 2, 2, 2, 2, 2, 2, 2, 2, 2, 2, 2, 2, 2, 2, 2, 2, 2, 2, 2, 2, 2, 2, 2, 2, 2, 2, 2, 2, 2, 2, 2, 5, 5, 5, 5, 5, 5, 5, 5, 5, 5, 5, 5, 5, 5, 5, 5, 5, 5, 5, 5, 1, 1, 1, 1, 1, 1, 1, 1, 1, 1, 1, 1, 1, 1, 1, 1, 1, 1, 1, 1, 1, 1, 1, 1, 1, 1, 1, 1, 1, 1, 1, 1, 1, 1, 1, 1, 1, 1, 1, 1, 0, 0, 0, 0, 0, 0, 0, 0, 0, 0, 0, 0, 0, 0, 0, 0, 0, 0, 0, 0, 0, 0, 0, 0, 0, 0, 0, 0, 0, 0, 0, 0, 0, 0, 0, 0, 0, 0, 0, 0, 0, 0, 0, 0, 0, 0, 0, 0, 0, 0, 0, 0, 0, 0, 0, 0, 0, 0, 0, 0, 4, 4, 4, 4, 4, 0, 0, 0, 0, 0, 4, 4, 4, 4, 4, 4, 4, 0, 4, 4, 4, 0, 4, 4, 0, 4, 4, 4, 0, 4, 4, 4, 4, 4, 4, 4, 4, 4, 4, 0, 4, 4, 4, 0, 4, 4, 4, 4, 0, 4, 4, 4, 4, 4, 4, 4, 0, 4, 0, 0, 0, 0, 0, 0, 0, 0, 0, 0, 0, 0, 0, 0, 0, 0, 0, 0, 0, 0, 0, 0, 0, 0, 0, 0, 0, 0, 0, 0, 0, 0, 0, 0, 0, 0, 0, 0, 0, 0, 0, 0, 0, 0, 0, 0, 0, 0, 0, 0, 0, 0, 0, 0, 0, 0, 0, 0, 0, 0, 0, 0, 0, 0, 0, 0, 0, 0, 0, 0, 0, 0, 0, 0, 0, 0, 0, 0, 0, 0, 0, 0, 0, 0, 0, 0, 0, 0, 0, 0, 0, 0, 0, 0, 0, 0, 4, 0, 4, 4, 4, 0, 4, 4, 4, 4, 4, 4, 4, 4, 4, 4, 0, 4, 4, 4, 0, 4, 4, 4, 4, 0, 4, 4, 4, 4, 4, 4, 4, 0, 4, 4, 4, 0, 4, 4, 4, 0, 4, 4, 4, 4, 4, 4])
_uv = me_sk_citycharacter.uv_layers.new(name='UVMap')
_uv.uv.foreach_set('vector', [0.01214, 0.489, 0.01219, 0.4193, 0.2184, 0.4193, 0.2184, 0.489, 0.01219, 0.4193, 0.01143, 0.3615, 0.2177, 0.3615, 0.2184, 0.4193, 0.01143, 0.3615, 0.01017, 0.3377, 0.2164, 0.3377, 0.2177, 0.3615, 0.2407, 0.5632, 0.2394, 0.544, 0.4456, 0.544, 0.4469, 0.5632, 0.2394, 0.544, 0.2385, 0.489, 0.4448, 0.489, 0.4456, 0.544, 0.2385, 0.489, 0.2385, 0.4193, 0.4448, 0.4193, 0.4448, 0.489, 0.2385, 0.4193, 0.2392, 0.3615, 0.4455, 0.3615, 0.4448, 0.4193, 0.2392, 0.3615, 0.2405, 0.3377, 0.4468, 0.3377, 0.4455, 0.3615, 0.01002, 0.5632, 0.01131, 0.544, 0.2176, 0.544, 0.2163, 0.5632, 0.01131, 0.544, 0.01214, 0.489, 0.2184, 0.489, 0.2176, 0.544, 0.8353, 0.1613, 0.8353, 0.09158, 0.8611, 0.09156, 0.8611, 0.1612, 0.8353, 0.09158, 0.8345, 0.03381, 0.8603, 0.0338, 0.8611, 0.09156, 0.8345, 0.03381, 0.8332, 0.01004, 0.859, 0.01002, 0.8603, 0.0338, 0.8111, 0.01004, 0.8124, 0.02934, 0.7866, 0.02932, 0.7853, 0.01002, 0.8124, 0.02934, 0.8132, 0.08433, 0.7874, 0.08431, 0.7866, 0.02932, 0.8132, 0.08433, 0.8132, 0.154, 0.7874, 0.154, 0.7874, 0.08431, 0.8132, 0.154, 0.8124, 0.2118, 0.7866, 0.2118, 0.7874, 0.154, 0.8124, 0.2118, 0.8111, 0.2356, 0.7853, 0.2355, 0.7866, 0.2118, 0.8332, 0.2356, 0.8345, 0.2163, 0.8603, 0.2162, 0.859, 0.2355, 0.8345, 0.2163, 0.8353, 0.1613, 0.8611, 0.1612, 0.8603, 0.2162, 0.2514, 0.6611, 0.251, 0.6893, 0.1414, 0.6893, 0.1418, 0.6611, 0.251, 0.6893, 0.2503, 0.6993, 0.1408, 0.6993, 0.1414, 0.6893, 0.3821, 0.5833, 0.3815, 0.5955, 0.2719, 0.5955, 0.2725, 0.5833, 0.3815, 0.5955, 0.3811, 0.6252, 0.2715, 0.6252, 0.2719, 0.5955, 0.3811, 0.6252, 0.3811, 0.6611, 0.2715, 0.6611, 0.2715, 0.6252, 0.3811, 0.6611, 0.3815, 0.6893, 0.2719, 0.6893, 0.2715, 0.6611, 0.3815, 0.6893, 0.3822, 0.6993, 0.2726, 0.6993, 0.2719, 0.6893, 0.2504, 0.5833, 0.2511, 0.5955, 0.1415, 0.5955, 0.1408, 0.5833, 0.2511, 0.5955, 0.2514, 0.6252, 0.1419, 0.6252, 0.1415, 0.5955, 0.2514, 0.6252, 0.2514, 0.6611, 0.1418, 0.6611, 0.1419, 0.6252, 0.779, 0.4738, 0.8057, 0.4742, 0.8057, 0.5838, 0.779, 0.5834, 0.8057, 0.4742, 0.815, 0.4748, 0.815, 0.5844, 0.8057, 0.5838, 0.4631, 0.6442, 0.4746, 0.6448, 0.4746, 0.7544, 0.4631, 0.7538, 0.4746, 0.6448, 0.5027, 0.6452, 0.5027, 0.7548, 0.4746, 0.7544, 0.5027, 0.6452, 0.5366, 0.6452, 0.5366, 0.7547, 0.5027, 0.7548, 0.5366, 0.6452, 0.5633, 0.6448, 0.5633, 0.7543, 0.5366, 0.7547, 0.5633, 0.6448, 0.5726, 0.6441, 0.5726, 0.7537, 0.5633, 0.7543, 0.7055, 0.4747, 0.7171, 0.4741, 0.7171, 0.5837, 0.7055, 0.5843, 0.7171, 0.4741, 0.7451, 0.4738, 0.7451, 0.5833, 0.7171, 0.5837, 0.7451, 0.4738, 0.779, 0.4738, 0.779, 0.5834, 0.7451, 0.5833, 0.1207, 0.6611, 0.1203, 0.6893, 0.01069, 0.6893, 0.01111, 0.6611, 0.1203, 0.6893, 0.1196, 0.6993, 0.01002, 0.6993, 0.01069, 0.6893, 0.7033, 0.3377, 0.7026, 0.35, 0.5931, 0.35, 0.5937, 0.3377, 0.7026, 0.35, 0.7023, 0.3797, 0.5927, 0.3797, 0.5931, 0.35, 0.7023, 0.3797, 0.7023, 0.4155, 0.5927, 0.4155, 0.5927, 0.3797, 0.7023, 0.4155, 0.7027, 0.4438, 0.5931, 0.4438, 0.5927, 0.4155, 0.7027, 0.4438, 0.7034, 0.4537, 0.5938, 0.4537, 0.5931, 0.4438, 0.1197, 0.5833, 0.1203, 0.5955, 0.01075, 0.5955, 0.0101, 0.5833, 0.1203, 0.5955, 0.1207, 0.6252, 0.01114, 0.6252, 0.01075, 0.5955, 0.1207, 0.6252, 0.1207, 0.6611, 0.01111, 0.6611, 0.01114, 0.6252, 0.08348, 0.7193, 0.1102, 0.7197, 0.1102, 0.8293, 0.08348, 0.8289, 0.1102, 0.7197, 0.1196, 0.7204, 0.1196, 0.8299, 0.1102, 0.8293, 0.7055, 0.6045, 0.7171, 0.6051, 0.7171, 0.7147, 0.7055, 0.7141, 0.7171, 0.6051, 0.7451, 0.6055, 0.7451, 0.7151, 0.7171, 0.7147, 0.7451, 0.6055, 0.779, 0.6055, 0.779, 0.715, 0.7451, 0.7151, 0.779, 0.6055, 0.8057, 0.6051, 0.8057, 0.7146, 0.779, 0.715, 0.8057, 0.6051, 0.815, 0.6044, 0.815, 0.714, 0.8057, 0.7146, 0.01002, 0.7203, 0.02157, 0.7197, 0.02157, 0.8293, 0.01002, 0.8299, 0.02157, 0.7197, 0.04963, 0.7193, 0.04963, 0.8289, 0.02157, 0.8293, 0.04963, 0.7193, 0.08348, 0.7193, 0.08348, 0.8289, 0.04963, 0.8289, 0.6176, 0.01004, 0.6434, 0.01043, 0.6434, 0.1426, 0.6176, 0.1422, 0.6434, 0.01043, 0.6525, 0.01104, 0.6525, 0.1432, 0.6434, 0.1426, 0.467, 0.3378, 0.4781, 0.3384, 0.4781, 0.4705, 0.467, 0.4699, 0.4781, 0.3384, 0.5052, 0.3387, 0.5052, 0.4709, 0.4781, 0.4705, 0.5052, 0.3387, 0.5378, 0.3387, 0.5378, 0.4709, 0.5052, 0.4709, 0.5378, 0.3387, 0.5636, 0.3383, 0.5636, 0.4705, 0.5378, 0.4709, 0.5636, 0.3383, 0.5726, 0.3377, 0.5726, 0.4699, 0.5636, 0.4705, 0.5468, 0.01097, 0.5579, 0.01038, 0.5579, 0.1425, 0.5468, 0.1431, 0.5579, 0.01038, 0.585, 0.01002, 0.585, 0.1422, 0.5579, 0.1425, 0.585, 0.01002, 0.6176, 0.01004, 0.6176, 0.1422, 0.585, 0.1422, 0.6549, 0.4738, 0.6775, 0.4741, 0.6775, 0.6063, 0.6549, 0.6059, 0.6775, 0.4741, 0.6855, 0.4746, 0.6855, 0.6068, 0.6775, 0.6063, 0.5927, 0.6269, 0.6025, 0.6274, 0.6025, 0.7595, 0.5927, 0.759, 0.6025, 0.6274, 0.6262, 0.6277, 0.6262, 0.7599, 0.6025, 0.7595, 0.6262, 0.6277, 0.6549, 0.6277, 0.6549, 0.7598, 0.6262, 0.7599, 0.6549, 0.6277, 0.6775, 0.6274, 0.6775, 0.7595, 0.6549, 0.7598, 0.6775, 0.6274, 0.6855, 0.6268, 0.6855, 0.759, 0.6775, 0.7595, 0.5927, 0.4746, 0.6025, 0.4741, 0.6025, 0.6062, 0.5927, 0.6067, 0.6025, 0.4741, 0.6262, 0.4738, 0.6262, 0.6059, 0.6025, 0.6062, 0.6262, 0.4738, 0.6549, 0.4738, 0.6549, 0.6059, 0.6262, 0.6059, 0.6176, 0.1632, 0.6434, 0.1636, 0.6434, 0.2958, 0.6176, 0.2954, 0.6434, 0.1636, 0.6525, 0.1642, 0.6525, 0.2964, 0.6434, 0.2958, 0.467, 0.491, 0.4781, 0.4916, 0.4781, 0.6237, 0.467, 0.6231, 0.4781, 0.4916, 0.5052, 0.4919, 0.5052, 0.6241, 0.4781, 0.6237, 0.5052, 0.4919, 0.5378, 0.4919, 0.5378, 0.6241, 0.5052, 0.6241, 0.5378, 0.4919, 0.5636, 0.4915, 0.5636, 0.6237, 0.5378, 0.6241, 0.5636, 0.4915, 0.5726, 0.4909, 0.5726, 0.6231, 0.5636, 0.6237, 0.5468, 0.1642, 0.5579, 0.1636, 0.5579, 0.2957, 0.5468, 0.2963, 0.5579, 0.1636, 0.585, 0.1632, 0.585, 0.2954, 0.5579, 0.2957, 0.585, 0.1632, 0.6176, 0.1632, 0.6176, 0.2954, 0.585, 0.2954, 0.7347, 0.01004, 0.7573, 0.01038, 0.7573, 0.1425, 0.7347, 0.1422, 0.7573, 0.01038, 0.7653, 0.01091, 0.7653, 0.1431, 0.7573, 0.1425, 0.6725, 0.1632, 0.6823, 0.1637, 0.6823, 0.2958, 0.6725, 0.2953, 0.6823, 0.1637, 0.706, 0.164, 0.706, 0.2961, 0.6823, 0.2958, 0.706, 0.164, 0.7347, 0.164, 0.7347, 0.2961, 0.706, 0.2961, 0.7347, 0.164, 0.7573, 0.1636, 0.7573, 0.2958, 0.7347, 0.2961, 0.7573, 0.1636, 0.7653, 0.1631, 0.7653, 0.2952, 0.7573, 0.2958, 0.6725, 0.01085, 0.6823, 0.01033, 0.6823, 0.1425, 0.6725, 0.143, 0.6823, 0.01033, 0.706, 0.01002, 0.706, 0.1422, 0.6823, 0.1425, 0.706, 0.01002, 0.7347, 0.01004, 0.7347, 0.1422, 0.706, 0.1422, 0.6443, 0.7911, 0.6664, 0.7876, 0.6664, 0.8675, 0.6443, 0.8709, 0.6664, 0.7876, 0.6762, 0.7815, 0.6762, 0.8614, 0.6664, 0.8675, 0.8091, 0.7463, 0.8152, 0.7399, 0.8152, 0.8197, 0.8091, 0.8261, 0.8152, 0.7399, 0.835, 0.7356, 0.835, 0.8155, 0.8152, 0.8197, 0.835, 0.7356, 0.8608, 0.7351, 0.8608, 0.815, 0.835, 0.8155, 0.8608, 0.7351, 0.8828, 0.7386, 0.8828, 0.8184, 0.8608, 0.815, 0.8828, 0.7386, 0.8927, 0.7446, 0.8927, 0.8245, 0.8828, 0.8184, 0.5927, 0.7799, 0.5988, 0.7863, 0.5988, 0.8661, 0.5927, 0.8598, 0.5988, 0.7863, 0.6185, 0.7906, 0.6185, 0.8704, 0.5988, 0.8661, 0.6185, 0.7906, 0.6443, 0.7911, 0.6443, 0.8709, 0.6185, 0.8704, 0.7572, 0.7463, 0.7792, 0.7428, 0.7792, 0.8227, 0.7572, 0.8261, 0.7792, 0.7428, 0.7891, 0.7367, 0.7891, 0.8166, 0.7792, 0.8227, 0.4631, 0.786, 0.4692, 0.7796, 0.4692, 0.8594, 0.4631, 0.8658, 0.4692, 0.7796, 0.4889, 0.7753, 0.4889, 0.8551, 0.4692, 0.8594, 0.4889, 0.7753, 0.5148, 0.7748, 0.5148, 0.8546, 0.4889, 0.8551, 0.5148, 0.7748, 0.5368, 0.7783, 0.5368, 0.8581, 0.5148, 0.8546, 0.5368, 0.7783, 0.5467, 0.7843, 0.5467, 0.8642, 0.5368, 0.8581, 0.7055, 0.7351, 0.7116, 0.7415, 0.7116, 0.8214, 0.7055, 0.815, 0.7116, 0.7415, 0.7313, 0.7458, 0.7313, 0.8256, 0.7116, 0.8214, 0.7313, 0.7458, 0.7572, 0.7463, 0.7572, 0.8261, 0.7313, 0.8256, 0.7854, 0.3397, 0.8053, 0.3505, 0.8053, 0.4157, 0.7854, 0.4048, 0.8053, 0.3505, 0.8104, 0.3662, 0.8104, 0.4313, 0.8053, 0.4157, 0.1396, 0.7256, 0.151, 0.7401, 0.151, 0.8052, 0.1396, 0.7907, 0.151, 0.7401, 0.1747, 0.7478, 0.1747, 0.8129, 0.151, 0.8052, 0.1747, 0.7478, 0.2016, 0.7459, 0.2016, 0.811, 0.1747, 0.8129, 0.2016, 0.7459, 0.2214, 0.735, 0.2214, 0.8001, 0.2016, 0.811, 0.2214, 0.735, 0.2266, 0.7193, 0.2266, 0.7844, 0.2214, 0.8001, 0.7234, 0.36, 0.7349, 0.3455, 0.7349, 0.4106, 0.7234, 0.4251, 0.7349, 0.3455, 0.7585, 0.3377, 0.7585, 0.4028, 0.7349, 0.4106, 0.7585, 0.3377, 0.7854, 0.3397, 0.7854, 0.4048, 0.7585, 0.4028, 0.8852, 0.3394, 0.9027, 0.349, 0.9027, 0.4141, 0.8852, 0.4045, 0.9027, 0.349, 0.9073, 0.3629, 0.9073, 0.428, 0.9027, 0.4141, 0.8351, 0.4793, 0.8452, 0.4921, 0.8452, 0.5572, 0.8351, 0.5444, 0.8452, 0.4921, 0.8661, 0.4989, 0.8661, 0.564, 0.8452, 0.5572, 0.8661, 0.4989, 0.8898, 0.4972, 0.8898, 0.5623, 0.8661, 0.564, 0.8898, 0.4972, 0.9073, 0.4876, 0.9073, 0.5527, 0.8898, 0.5623, 0.9073, 0.4876, 0.9119, 0.4738, 0.9119, 0.5389, 0.9073, 0.5527, 0.8305, 0.3573, 0.8406, 0.3446, 0.8406, 0.4097, 0.8305, 0.4224, 0.8406, 0.3446, 0.8615, 0.3377, 0.8615, 0.4028, 0.8406, 0.4097, 0.8615, 0.3377, 0.8852, 0.3394, 0.8852, 0.4045, 0.8615, 0.4028, 0.3092, 0.7474, 0.3287, 0.7358, 0.3287, 0.7991, 0.3092, 0.8107, 0.3287, 0.7358, 0.3336, 0.7193, 0.3336, 0.7826, 0.3287, 0.7991, 0.3536, 0.7424, 0.3654, 0.7273, 0.3654, 0.7906, 0.3536, 0.8057, 0.3654, 0.7273, 0.3892, 0.7193, 0.3892, 0.7826, 0.3654, 0.7906, 0.3892, 0.7193, 0.4161, 0.7216, 0.4161, 0.7849, 0.3892, 0.7826, 0.4161, 0.7216, 0.4357, 0.7332, 0.4357, 0.7965, 0.4161, 0.7849, 0.4357, 0.7332, 0.4405, 0.7497, 0.4405, 0.813, 0.4357, 0.7965, 0.2467, 0.7266, 0.2584, 0.7417, 0.2584, 0.805, 0.2467, 0.7899, 0.2584, 0.7417, 0.2823, 0.7497, 0.2823, 0.813, 0.2584, 0.805, 0.2823, 0.7497, 0.3092, 0.7474, 0.3092, 0.8107, 0.2823, 0.813, 0.8902, 0.6292, 0.9075, 0.619, 0.9075, 0.6823, 0.8902, 0.6925, 0.9075, 0.619, 0.9118, 0.6044, 0.9118, 0.6677, 0.9075, 0.6823, 0.1396, 0.8533, 0.15, 0.84, 0.15, 0.9033, 0.1396, 0.9166, 0.15, 0.84, 0.171, 0.833, 0.171, 0.8963, 0.15, 0.9033, 0.171, 0.833, 0.1947, 0.8349, 0.1947, 0.8982, 0.171, 0.8963, 0.1947, 0.8349, 0.212, 0.8452, 0.212, 0.9085, 0.1947, 0.8982, 0.212, 0.8452, 0.2163, 0.8597, 0.2163, 0.923, 0.212, 0.9085, 0.8351, 0.6109, 0.8455, 0.6242, 0.8455, 0.6875, 0.8351, 0.6742, 0.8455, 0.6242, 0.8665, 0.6312, 0.8665, 0.6945, 0.8455, 0.6875, 0.8665, 0.6312, 0.8902, 0.6292, 0.8902, 0.6925, 0.8665, 0.6945, 0.9316, 0.01071, 0.949, 0.01692, 0.949, 0.07822, 0.9316, 0.07201, 0.949, 0.01692, 0.9544, 0.02628, 0.9544, 0.08757, 0.949, 0.07822, 0.01002, 0.8522, 0.01857, 0.8612, 0.01857, 0.9225, 0.01002, 0.9135, 0.01857, 0.8612, 0.03786, 0.8662, 0.03786, 0.9275, 0.01857, 0.9225, 0.03786, 0.8662, 0.06051, 0.8656, 0.06051, 0.9269, 0.03786, 0.9275, 0.06051, 0.8656, 0.07788, 0.8593, 0.07788, 0.9206, 0.06051, 0.9269, 0.07788, 0.8593, 0.08333, 0.85, 0.08333, 0.9113, 0.07788, 0.9206, 0.8811, 0.02404, 0.8897, 0.01511, 0.8897, 0.07641, 0.8811, 0.08534, 0.8897, 0.01511, 0.909, 0.01002, 0.909, 0.07132, 0.8897, 0.07641, 0.909, 0.01002, 0.9316, 0.01071, 0.9316, 0.07201, 0.909, 0.07132, 0.5092, 0.8865, 0.525, 0.8921, 0.525, 0.9534, 0.5092, 0.9478, 0.525, 0.8921, 0.53, 0.9007, 0.53, 0.962, 0.525, 0.9534, 0.5927, 0.893, 0.6005, 0.9011, 0.6005, 0.9624, 0.5927, 0.9543, 0.6005, 0.9011, 0.6181, 0.9058, 0.6181, 0.9671, 0.6005, 0.9624, 0.6181, 0.9058, 0.6387, 0.9052, 0.6387, 0.9665, 0.6181, 0.9671, 0.6387, 0.9052, 0.6546, 0.8995, 0.6546, 0.9608, 0.6387, 0.9665, 0.6546, 0.8995, 0.6596, 0.891, 0.6596, 0.9523, 0.6546, 0.9608, 0.4631, 0.8986, 0.4709, 0.8905, 0.4709, 0.9518, 0.4631, 0.9599, 0.4709, 0.8905, 0.4885, 0.8859, 0.4885, 0.9472, 0.4709, 0.9518, 0.4885, 0.8859, 0.5092, 0.8865, 0.5092, 0.9478, 0.4885, 0.9472, 0.7562, 0.863, 0.7735, 0.8563, 0.7735, 0.9164, 0.7562, 0.9232, 0.7735, 0.8563, 0.7788, 0.8462, 0.7788, 0.9063, 0.7735, 0.9164, 0.8091, 0.8612, 0.8178, 0.8516, 0.8178, 0.9118, 0.8091, 0.9214, 0.8178, 0.8516, 0.8372, 0.8462, 0.8372, 0.9063, 0.8178, 0.9118, 0.8372, 0.8462, 0.8598, 0.847, 0.8598, 0.9072, 0.8372, 0.9063, 0.8598, 0.847, 0.8771, 0.8538, 0.8771, 0.9139, 0.8598, 0.9072, 0.8771, 0.8538, 0.8824, 0.8639, 0.8824, 0.924, 0.8771, 0.9139, 0.7055, 0.8488, 0.7142, 0.8584, 0.7142, 0.9186, 0.7055, 0.909, 0.7142, 0.8584, 0.7336, 0.8639, 0.7336, 0.924, 0.7142, 0.9186, 0.7336, 0.8639, 0.7562, 0.863, 0.7562, 0.9232, 0.7336, 0.924, 0.9274, 0.123, 0.9431, 0.1169, 0.9431, 0.177, 0.9274, 0.1832, 0.9431, 0.1169, 0.948, 0.1076, 0.948, 0.1678, 0.9431, 0.177, 0.8811, 0.2177, 0.8891, 0.2089, 0.8891, 0.2691, 0.8811, 0.2779, 0.8891, 0.2089, 0.9067, 0.204, 0.9067, 0.2642, 0.8891, 0.2691, 0.9067, 0.204, 0.9274, 0.2047, 0.9274, 0.2649, 0.9067, 0.2642, 0.9274, 0.2047, 0.9431, 0.2109, 0.9431, 0.2711, 0.9274, 0.2649, 0.9431, 0.2109, 0.948, 0.2202, 0.948, 0.2803, 0.9431, 0.2711, 0.8811, 0.1101, 0.8891, 0.1188, 0.8891, 0.179, 0.8811, 0.1702, 0.8891, 0.1188, 0.9067, 0.1238, 0.9067, 0.1839, 0.8891, 0.179, 0.9067, 0.1238, 0.9274, 0.123, 0.9274, 0.1832, 0.9067, 0.1839, 0.9318, 0.628, 0.9349, 0.6109, 0.985, 0.6103, 0.9819, 0.6275, 0.9349, 0.6109, 0.9399, 0.605, 0.99, 0.6044, 0.985, 0.6103, 0.9855, 0.3383, 0.9805, 0.3459, 0.9304, 0.3454, 0.9355, 0.3377, 0.9805, 0.3459, 0.9774, 0.3642, 0.9273, 0.3636, 0.9304, 0.3454, 0.9774, 0.3642, 0.9774, 0.3861, 0.9273, 0.3855, 0.9273, 0.3636, 0.9774, 0.3861, 0.9805, 0.4032, 0.9304, 0.4027, 0.9273, 0.3855, 0.9805, 0.4032, 0.9855, 0.4091, 0.9355, 0.4086, 0.9304, 0.4027, 0.9399, 0.6758, 0.9349, 0.6682, 0.985, 0.6676, 0.99, 0.6753, 0.9349, 0.6682, 0.9318, 0.6499, 0.9819, 0.6494, 0.985, 0.6676, 0.9318, 0.6499, 0.9318, 0.628, 0.9819, 0.6275, 0.9819, 0.6494, 0.952, 0.8947, 0.9556, 0.9118, 0.906, 0.9112, 0.9024, 0.894, 0.9556, 0.9118, 0.9613, 0.9177, 0.9118, 0.917, 0.906, 0.9112, 0.9221, 0.8066, 0.9163, 0.7989, 0.9659, 0.7982, 0.9717, 0.8059, 0.9163, 0.7989, 0.9127, 0.7806, 0.9623, 0.78, 0.9659, 0.7982, 0.9127, 0.7806, 0.9127, 0.7587, 0.9623, 0.7581, 0.9623, 0.78, 0.9127, 0.7587, 0.9163, 0.7416, 0.9659, 0.7409, 0.9623, 0.7581, 0.9163, 0.7416, 0.9221, 0.7358, 0.9717, 0.7351, 0.9659, 0.7409, 0.9613, 0.8468, 0.9556, 0.8545, 0.906, 0.8539, 0.9118, 0.8462, 0.9556, 0.8545, 0.952, 0.8728, 0.9024, 0.8721, 0.906, 0.8539, 0.952, 0.8728, 0.952, 0.8947, 0.9024, 0.894, 0.9024, 0.8721, 0.2475, 0.8918, 0.2475, 0.8647, 0.3249, 0.8647, 0.3249, 0.8918, 0.2475, 0.8647, 0.2472, 0.8422, 0.3246, 0.8422, 0.3249, 0.8647, 0.2472, 0.8422, 0.2467, 0.833, 0.3241, 0.833, 0.3246, 0.8422, 0.3545, 0.9206, 0.3539, 0.9131, 0.4313, 0.9131, 0.4318, 0.9206, 0.3539, 0.9131, 0.3536, 0.8918, 0.431, 0.8918, 0.4313, 0.9131, 0.3536, 0.8918, 0.3536, 0.8647, 0.431, 0.8647, 0.431, 0.8918, 0.3536, 0.8647, 0.3539, 0.8422, 0.4313, 0.8422, 0.431, 0.8647, 0.3539, 0.8422, 0.3544, 0.833, 0.4317, 0.833, 0.4313, 0.8422, 0.2467, 0.9206, 0.2472, 0.9131, 0.3245, 0.9131, 0.324, 0.9206, 0.2472, 0.9131, 0.2475, 0.8918, 0.3249, 0.8918, 0.3245, 0.9131, 0.06274, 0.03632, 0.08874, 0.01821, 0.09574, 0.01722, 0.07625, 0.03442, 0.06472, 0.2807, 0.04313, 0.2506, 0.06653, 0.2473, 0.08383, 0.278, 0.0196, 0.1752, 0.01927, 0.135, 0.04537, 0.1314, 0.04662, 0.1714, 0.0416, 0.06312, 0.06274, 0.03632, 0.07625, 0.03442, 0.06071, 0.06043, 0.09105, 0.3028, 0.06472, 0.2807, 0.08383, 0.278, 0.1046, 0.3009, 0.02773, 0.2146, 0.0196, 0.1752, 0.04662, 0.1714, 0.05384, 0.211, 0.02678, 0.09678, 0.0416, 0.06312, 0.06071, 0.06043, 0.05018, 0.09349, 0.1203, 0.3154, 0.09105, 0.3028, 0.1046, 0.3009, 0.1273, 0.3144, 0.08874, 0.01821, 0.1178, 0.01002, 0.09574, 0.01722, 0.04313, 0.2506, 0.02773, 0.2146, 0.05384, 0.211, 0.06653, 0.2473, 0.01927, 0.135, 0.02678, 0.09678, 0.05018, 0.09349, 0.04537, 0.1314, 0.1505, 0.3177, 0.1203, 0.3154, 0.1273, 0.3144, 0.05384, 0.211, 0.04662, 0.1714, 0.08697, 0.1665, 0.09281, 0.2062, 0.05018, 0.09349, 0.06071, 0.06043, 0.08924, 0.05693, 0.08513, 0.08921, 0.1273, 0.3144, 0.1046, 0.3009, 0.1247, 0.2984, 0.1378, 0.3131, 0.09574, 0.01722, 0.1178, 0.01002, 0.1062, 0.01594, 0.06653, 0.2473, 0.05384, 0.211, 0.09281, 0.2062, 0.1015, 0.243, 0.04537, 0.1314, 0.05018, 0.09349, 0.08513, 0.08921, 0.08435, 0.1266, 0.1505, 0.3177, 0.1273, 0.3144, 0.1378, 0.3131, 0.07625, 0.03442, 0.09574, 0.01722, 0.1062, 0.01594, 0.09643, 0.03194, 0.08383, 0.278, 0.06653, 0.2473, 0.1015, 0.243, 0.1124, 0.2745, 0.04662, 0.1714, 0.04537, 0.1314, 0.08435, 0.1266, 0.08697, 0.1665, 0.06071, 0.06043, 0.07625, 0.03442, 0.09643, 0.03194, 0.08924, 0.05693, 0.1046, 0.3009, 0.08383, 0.278, 0.1124, 0.2745, 0.1247, 0.2984, 0.08697, 0.1665, 0.08435, 0.1266, 0.1303, 0.1214, 0.1345, 0.1611, 0.08924, 0.05693, 0.09643, 0.03194, 0.1202, 0.02927, 0.1229, 0.05315, 0.1247, 0.2984, 0.1124, 0.2745, 0.146, 0.2707, 0.1485, 0.2957, 0.09281, 0.2062, 0.08697, 0.1665, 0.1345, 0.1611, 0.1387, 0.201, 0.08513, 0.08921, 0.08924, 0.05693, 0.1229, 0.05315, 0.1263, 0.08457, 0.1378, 0.3131, 0.1247, 0.2984, 0.1485, 0.2957, 0.1501, 0.3117, 0.1062, 0.01594, 0.1178, 0.01002, 0.1185, 0.01456, 0.1015, 0.243, 0.09281, 0.2062, 0.1387, 0.201, 0.1426, 0.2384, 0.08435, 0.1266, 0.08513, 0.08921, 0.1263, 0.08457, 0.1303, 0.1214, 0.1505, 0.3177, 0.1378, 0.3131, 0.1501, 0.3117, 0.09643, 0.03194, 0.1062, 0.01594, 0.1185, 0.01456, 0.1202, 0.02927, 0.1124, 0.2745, 0.1015, 0.243, 0.1426, 0.2384, 0.146, 0.2707, 0.1426, 0.2384, 0.1387, 0.201, 0.1846, 0.1963, 0.1838, 0.2341, 0.1303, 0.1214, 0.1263, 0.08457, 0.1674, 0.0803, 0.1761, 0.1166, 0.1505, 0.3177, 0.1501, 0.3117, 0.1624, 0.3105, 0.1202, 0.02927, 0.1185, 0.01456, 0.1308, 0.01328, 0.1439, 0.0268, 0.146, 0.2707, 0.1426, 0.2384, 0.1838, 0.2341, 0.1796, 0.2672, 0.1345, 0.1611, 0.1303, 0.1214, 0.1761, 0.1166, 0.182, 0.1562, 0.1229, 0.05315, 0.1202, 0.02927, 0.1439, 0.0268, 0.1564, 0.04966, 0.1485, 0.2957, 0.146, 0.2707, 0.1796, 0.2672, 0.1723, 0.2932, 0.1387, 0.201, 0.1345, 0.1611, 0.182, 0.1562, 0.1846, 0.1963, 0.1263, 0.08457, 0.1229, 0.05315, 0.1564, 0.04966, 0.1674, 0.0803, 0.1501, 0.3117, 0.1485, 0.2957, 0.1723, 0.2932, 0.1624, 0.3105, 0.1185, 0.01456, 0.1178, 0.01002, 0.1308, 0.01328, 0.1846, 0.1963, 0.182, 0.1562, 0.2222, 0.1524, 0.2235, 0.1926, 0.1674, 0.0803, 0.1564, 0.04966, 0.1849, 0.047, 0.2023, 0.07704, 0.1624, 0.3105, 0.1723, 0.2932, 0.1924, 0.2914, 0.1728, 0.3095, 0.1308, 0.01328, 0.1178, 0.01002, 0.1412, 0.01231, 0.1838, 0.2341, 0.1846, 0.1963, 0.2235, 0.1926, 0.2186, 0.2309, 0.1761, 0.1166, 0.1674, 0.0803, 0.2023, 0.07704, 0.215, 0.113, 0.1505, 0.3177, 0.1624, 0.3105, 0.1728, 0.3095, 0.1439, 0.0268, 0.1308, 0.01328, 0.1412, 0.01231, 0.164, 0.02492, 0.1796, 0.2672, 0.1838, 0.2341, 0.2186, 0.2309, 0.208, 0.2645, 0.182, 0.1562, 0.1761, 0.1166, 0.215, 0.113, 0.2222, 0.1524, 0.1564, 0.04966, 0.1439, 0.0268, 0.164, 0.02492, 0.1849, 0.047, 0.1723, 0.2932, 0.1796, 0.2672, 0.208, 0.2645, 0.1924, 0.2914, 0.208, 0.2645, 0.2186, 0.2309, 0.2418, 0.2291, 0.227, 0.2631, 0.2222, 0.1524, 0.215, 0.113, 0.2409, 0.111, 0.249, 0.1504, 0.1849, 0.047, 0.164, 0.02492, 0.1775, 0.0239, 0.2038, 0.04556, 0.1924, 0.2914, 0.208, 0.2645, 0.227, 0.2631, 0.2058, 0.2903, 0.2235, 0.1926, 0.2222, 0.1524, 0.249, 0.1504, 0.2493, 0.1907, 0.2023, 0.07704, 0.1849, 0.047, 0.2038, 0.04556, 0.2255, 0.07528, 0.1728, 0.3095, 0.1924, 0.2914, 0.2058, 0.2903, 0.1797, 0.309, 0.1412, 0.01231, 0.1178, 0.01002, 0.1481, 0.01178, 0.2186, 0.2309, 0.2235, 0.1926, 0.2493, 0.1907, 0.2418, 0.2291, 0.215, 0.113, 0.2023, 0.07704, 0.2255, 0.07528, 0.2409, 0.111, 0.1505, 0.3177, 0.1728, 0.3095, 0.1797, 0.309, 0.164, 0.02492, 0.1412, 0.01231, 0.1481, 0.01178, 0.1775, 0.0239, 0.1481, 0.01178, 0.1178, 0.01002, 0.1505, 0.01179, 0.2418, 0.2291, 0.2493, 0.1907, 0.2584, 0.1907, 0.2499, 0.2291, 0.2409, 0.111, 0.2255, 0.07528, 0.2336, 0.0753, 0.2499, 0.1111, 0.1505, 0.3177, 0.1797, 0.309, 0.1821, 0.309, 0.1775, 0.0239, 0.1481, 0.01178, 0.1505, 0.01179, 0.1821, 0.02391, 0.227, 0.2631, 0.2418, 0.2291, 0.2499, 0.2291, 0.2336, 0.2631, 0.249, 0.1504, 0.2409, 0.111, 0.2499, 0.1111, 0.2584, 0.1504, 0.2038, 0.04556, 0.1775, 0.0239, 0.1821, 0.02391, 0.2104, 0.04558, 0.2058, 0.2903, 0.227, 0.2631, 0.2336, 0.2631, 0.2104, 0.2904, 0.2493, 0.1907, 0.249, 0.1504, 0.2584, 0.1504, 0.2584, 0.1907, 0.2255, 0.07528, 0.2038, 0.04556, 0.2104, 0.04558, 0.2336, 0.0753, 0.1797, 0.309, 0.2058, 0.2903, 0.2104, 0.2904, 0.1821, 0.309, 0.3263, 0.2904, 0.3032, 0.2631, 0.31, 0.2646, 0.3311, 0.2914, 0.2784, 0.1907, 0.2784, 0.1504, 0.288, 0.1525, 0.2877, 0.1927, 0.3032, 0.0753, 0.3263, 0.04558, 0.3331, 0.04704, 0.3115, 0.07709, 0.3546, 0.309, 0.3263, 0.2904, 0.3311, 0.2914, 0.3571, 0.3095, 0.3862, 0.01179, 0.4189, 0.01002, 0.3887, 0.01232, 0.2869, 0.2291, 0.2784, 0.1907, 0.2877, 0.1927, 0.2952, 0.2309, 0.2869, 0.1111, 0.3032, 0.0753, 0.3115, 0.07709, 0.2961, 0.1131, 0.3862, 0.3177, 0.3546, 0.309, 0.3571, 0.3095, 0.3546, 0.02391, 0.3862, 0.01179, 0.3887, 0.01232, 0.3594, 0.02495, 0.3032, 0.2631, 0.2869, 0.2291, 0.2952, 0.2309, 0.31, 0.2646, 0.2784, 0.1504, 0.2869, 0.1111, 0.2961, 0.1131, 0.288, 0.1525, 0.3263, 0.04558, 0.3546, 0.02391, 0.3594, 0.02495, 0.3331, 0.04704, 0.3594, 0.02495, 0.3887, 0.01232, 0.3957, 0.01331, 0.3729, 0.02685, 0.31, 0.2646, 0.2952, 0.2309, 0.3186, 0.2342, 0.3291, 0.2673, 0.288, 0.1525, 0.2961, 0.1131, 0.3222, 0.1167, 0.315, 0.1563, 0.3331, 0.04704, 0.3594, 0.02495, 0.3729, 0.02685, 0.3522, 0.04973, 0.3311, 0.2914, 0.31, 0.2646, 0.3291, 0.2673, 0.3446, 0.2933, 0.2877, 0.1927, 0.288, 0.1525, 0.315, 0.1563, 0.3138, 0.1964, 0.3115, 0.07709, 0.3331, 0.04704, 0.3522, 0.04973, 0.3349, 0.08038, 0.3571, 0.3095, 0.3311, 0.2914, 0.3446, 0.2933, 0.3641, 0.3105, 0.3887, 0.01232, 0.4189, 0.01002, 0.3957, 0.01331, 0.2952, 0.2309, 0.2877, 0.1927, 0.3138, 0.1964, 0.3186, 0.2342, 0.2961, 0.1131, 0.3115, 0.07709, 0.3349, 0.08038, 0.3222, 0.1167, 0.3862, 0.3177, 0.3571, 0.3095, 0.3641, 0.3105, 0.3641, 0.3105, 0.3446, 0.2933, 0.3648, 0.2958, 0.3746, 0.3118, 0.3957, 0.01331, 0.4189, 0.01002, 0.4061, 0.01459, 0.3186, 0.2342, 0.3138, 0.1964, 0.3527, 0.2011, 0.3535, 0.2385, 0.3222, 0.1167, 0.3349, 0.08038, 0.3699, 0.08467, 0.3612, 0.1215, 0.3862, 0.3177, 0.3641, 0.3105, 0.3746, 0.3118, 0.3729, 0.02685, 0.3957, 0.01331, 0.4061, 0.01459, 0.3931, 0.02932, 0.3291, 0.2673, 0.3186, 0.2342, 0.3535, 0.2385, 0.3576, 0.2708, 0.315, 0.1563, 0.3222, 0.1167, 0.3612, 0.1215, 0.3554, 0.1612, 0.3522, 0.04973, 0.3729, 0.02685, 0.3931, 0.02932, 0.3807, 0.05323, 0.3446, 0.2933, 0.3291, 0.2673, 0.3576, 0.2708, 0.3648, 0.2958, 0.3138, 0.1964, 0.315, 0.1563, 0.3554, 0.1612, 0.3527, 0.2011, 0.3349, 0.08038, 0.3522, 0.04973, 0.3807, 0.05323, 0.3699, 0.08467, 0.3807, 0.05323, 0.3931, 0.02932, 0.4169, 0.032, 0.4144, 0.05701, 0.3648, 0.2958, 0.3576, 0.2708, 0.3912, 0.2746, 0.3886, 0.2984, 0.3527, 0.2011, 0.3554, 0.1612, 0.4029, 0.1666, 0.3987, 0.2063, 0.3699, 0.08467, 0.3807, 0.05323, 0.4144, 0.05701, 0.411, 0.0893, 0.3746, 0.3118, 0.3648, 0.2958, 0.3886, 0.2984, 0.3869, 0.3132, 0.4061, 0.01459, 0.4189, 0.01002, 0.4184, 0.01597, 0.3535, 0.2385, 0.3527, 0.2011, 0.3987, 0.2063, 0.3947, 0.2431, 0.3612, 0.1215, 0.3699, 0.08467, 0.411, 0.0893, 0.4071, 0.1267, 0.3862, 0.3177, 0.3746, 0.3118, 0.3869, 0.3132, 0.3931, 0.02932, 0.4061, 0.01459, 0.4184, 0.01597, 0.4169, 0.032, 0.3576, 0.2708, 0.3535, 0.2385, 0.3947, 0.2431, 0.3912, 0.2746, 0.3554, 0.1612, 0.3612, 0.1215, 0.4071, 0.1267, 0.4029, 0.1666, 0.3862, 0.3177, 0.3869, 0.3132, 0.3992, 0.3144, 0.4169, 0.032, 0.4184, 0.01597, 0.4307, 0.01725, 0.4406, 0.03447, 0.3912, 0.2746, 0.3947, 0.2431, 0.4358, 0.2474, 0.4248, 0.2781, 0.4029, 0.1666, 0.4071, 0.1267, 0.453, 0.1314, 0.4504, 0.1715, 0.4144, 0.05701, 0.4169, 0.032, 0.4406, 0.03447, 0.4479, 0.0605, 0.3886, 0.2984, 0.3912, 0.2746, 0.4248, 0.2781, 0.4123, 0.3009, 0.3987, 0.2063, 0.4029, 0.1666, 0.4504, 0.1715, 0.4445, 0.2111, 0.411, 0.0893, 0.4144, 0.05701, 0.4479, 0.0605, 0.4522, 0.09358, 0.3869, 0.3132, 0.3886, 0.2984, 0.4123, 0.3009, 0.3992, 0.3144, 0.4184, 0.01597, 0.4189, 0.01002, 0.4307, 0.01725, 0.3947, 0.2431, 0.3987, 0.2063, 0.4445, 0.2111, 0.4358, 0.2474, 0.4071, 0.1267, 0.411, 0.0893, 0.4522, 0.09358, 0.453, 0.1314, 0.4522, 0.09358, 0.4479, 0.0605, 0.4764, 0.06316, 0.487, 0.09684, 0.3992, 0.3144, 0.4123, 0.3009, 0.4324, 0.3028, 0.4096, 0.3154, 0.4307, 0.01725, 0.4189, 0.01002, 0.4411, 0.01822, 0.4358, 0.2474, 0.4445, 0.2111, 0.4834, 0.2147, 0.4706, 0.2507, 0.453, 0.1314, 0.4522, 0.09358, 0.487, 0.09684, 0.4918, 0.1351, 0.3862, 0.3177, 0.3992, 0.3144, 0.4096, 0.3154, 0.4406, 0.03447, 0.4307, 0.01725, 0.4411, 0.01822, 0.4607, 0.03635, 0.4248, 0.2781, 0.4358, 0.2474, 0.4706, 0.2507, 0.4533, 0.2807, 0.4504, 0.1715, 0.453, 0.1314, 0.4918, 0.1351, 0.4906, 0.1753, 0.4479, 0.0605, 0.4406, 0.03447, 0.4607, 0.03635, 0.4764, 0.06316, 0.4123, 0.3009, 0.4248, 0.2781, 0.4533, 0.2807, 0.4324, 0.3028, 0.4445, 0.2111, 0.4504, 0.1715, 0.4906, 0.1753, 0.4834, 0.2147, 0.4764, 0.06316, 0.4607, 0.03635, 0.4742, 0.03736, 0.4953, 0.0646, 0.4324, 0.3028, 0.4533, 0.2807, 0.4722, 0.2821, 0.4458, 0.3038, 0.4834, 0.2147, 0.4906, 0.1753, 0.5174, 0.1773, 0.5093, 0.2167, 0.487, 0.09684, 0.4764, 0.06316, 0.4953, 0.0646, 0.5102, 0.09859, 0.4096, 0.3154, 0.4324, 0.3028, 0.4458, 0.3038, 0.4165, 0.3159, 0.4411, 0.01822, 0.4189, 0.01002, 0.4481, 0.01875, 0.4706, 0.2507, 0.4834, 0.2147, 0.5093, 0.2167, 0.4939, 0.2524, 0.4918, 0.1351, 0.487, 0.09684, 0.5102, 0.09859, 0.5177, 0.137, 0.3862, 0.3177, 0.4096, 0.3154, 0.4165, 0.3159, 0.4607, 0.03635, 0.4411, 0.01822, 0.4481, 0.01875, 0.4742, 0.03736, 0.4533, 0.2807, 0.4706, 0.2507, 0.4939, 0.2524, 0.4722, 0.2821, 0.4906, 0.1753, 0.4918, 0.1351, 0.5177, 0.137, 0.5174, 0.1773, 0.5177, 0.137, 0.5102, 0.09859, 0.5183, 0.09857, 0.5267, 0.137, 0.3862, 0.3177, 0.4165, 0.3159, 0.4189, 0.3159, 0.4742, 0.03736, 0.4481, 0.01875, 0.4505, 0.01874, 0.4788, 0.03735, 0.4722, 0.2821, 0.4939, 0.2524, 0.5019, 0.2524, 0.4788, 0.2821, 0.5174, 0.1773, 0.5177, 0.137, 0.5267, 0.137, 0.5267, 0.1773, 0.4953, 0.0646, 0.4742, 0.03736, 0.4788, 0.03735, 0.5019, 0.06458, 0.4458, 0.3038, 0.4722, 0.2821, 0.4788, 0.2821, 0.4505, 0.3038, 0.5093, 0.2167, 0.5174, 0.1773, 0.5267, 0.1773, 0.5183, 0.2166, 0.5102, 0.09859, 0.4953, 0.0646, 0.5019, 0.06458, 0.5183, 0.09857, 0.4165, 0.3159, 0.4458, 0.3038, 0.4505, 0.3038, 0.4189, 0.3159, 0.4481, 0.01875, 0.4189, 0.01002, 0.4505, 0.01874, 0.4939, 0.2524, 0.5093, 0.2167, 0.5183, 0.2166, 0.5019, 0.2524, 0.01848, 0.09857, 0.03483, 0.06458, 0.0416, 0.06312, 0.02678, 0.09678, 0.1178, 0.3159, 0.08626, 0.3038, 0.09105, 0.3028, 0.1203, 0.3154, 0.08626, 0.01874, 0.1178, 0.01002, 0.08874, 0.01821, 0.03483, 0.2524, 0.01848, 0.2166, 0.02773, 0.2146, 0.04313, 0.2506, 0.01002, 0.137, 0.01848, 0.09857, 0.02678, 0.09678, 0.01927, 0.135, 0.1505, 0.3177, 0.1178, 0.3159, 0.1203, 0.3154, 0.05795, 0.03735, 0.08626, 0.01874, 0.08874, 0.01821, 0.06274, 0.03632, 0.05795, 0.2821, 0.03483, 0.2524, 0.04313, 0.2506, 0.06472, 0.2807, 0.01002, 0.1773, 0.01002, 0.137, 0.01927, 0.135, 0.0196, 0.1752, 0.03483, 0.06458, 0.05795, 0.03735, 0.06274, 0.03632, 0.0416, 0.06312, 0.08626, 0.3038, 0.05795, 0.2821, 0.06472, 0.2807, 0.09105, 0.3028, 0.01848, 0.2166, 0.01002, 0.1773, 0.0196, 0.1752, 0.02773, 0.2146])
me_sk_citycharacter.materials.append(mat_m_skin)
me_sk_citycharacter.materials.append(mat_m_shirt)
me_sk_citycharacter.materials.append(mat_m_pants)
me_sk_citycharacter.materials.append(mat_m_accessory)
me_sk_citycharacter.materials.append(mat_m_face)
me_sk_citycharacter.materials.append(mat_m_shoes)
me_sk_citycharacter.update()
arm_sk_armature = bpy.data.armatures.new('SK_Armature')  # bones are not reproduced

# ---- objects
ob_light = bpy.data.objects.new('Light', light_light)
ob_camera = bpy.data.objects.new('Camera', cam_camera)
ob_sk_citycharacter = bpy.data.objects.new('SK_CityCharacter', me_sk_citycharacter)
ob_sk_armature = bpy.data.objects.new('SK_Armature', arm_sk_armature)

# ---- transforms, parenting, visibility, modifiers, constraints
ob_light.location = (4.076, 1.005, 5.904)
ob_light.rotation_euler = (0.6503, 0.05522, 1.866)
ob_light.lock_rotations_4d = False
ob_light.empty_display_type = 'ARROWS'
ob_light.color = (0.0, 0.0, 0.0, 0.0)
ob_light.lineart.crease_threshold = 0.0
ob_camera.location = (7.359, -6.926, 4.958)
ob_camera.rotation_euler = (1.109, 0.0, 0.8149)
ob_camera.lock_rotations_4d = False
ob_camera.empty_display_type = 'ARROWS'
ob_camera.color = (0.0, 0.0, 0.0, 0.0)
ob_camera.display_type = 'WIRE'
ob_camera.lineart.crease_threshold = 0.0
ob_sk_citycharacter.parent = ob_sk_armature
ob_sk_citycharacter.location = (0.0, 0.0, 0.0)
_vg = ob_sk_citycharacter.vertex_groups.new(name='root')
_vg = ob_sk_citycharacter.vertex_groups.new(name='pelvis')
for _i, _w in zip([0, 1, 2, 3, 4, 5, 6, 7, 8, 9, 12, 13, 17, 18, 20, 21, 22, 23, 24, 25, 26, 27, 28, 29, 30, 31, 32, 33, 34, 35, 36, 37, 38, 39, 40, 41, 42, 43, 44, 45, 46, 47, 48, 49, 50, 51, 52, 53, 54, 55, 56, 57, 58, 59, 80, 81, 82, 83, 84, 85, 86, 87, 88, 89, 90, 91, 92, 93, 94, 95, 96, 97, 98, 99], [0.07379, 0.1628, 0.4958, 0.4975, 0.1698, 0.07379, 0.1628, 0.4958, 0.4975, 0.1698, 0.02719, 0.02549, 0.02719, 0.02549, 0.1075, 0.2743, 0.5818, 0.58, 0.2681, 0.1075, 0.2743, 0.5818, 0.58, 0.2681, 0.11, 0.255, 0.5806, 0.5787, 0.2474, 0.11, 0.255, 0.5806, 0.5787, 0.2474, 1.0, 0.7751, 0.361, 0.2165, 0.2207, 0.2123, 0.1919, 0.1572, 0.2228, 0.4421, 0.4638, 0.4521, 0.4057, 0.3642, 0.3385, 0.3253, 0.3243, 0.3375, 0.37, 0.4182, 0.2123, 0.1919, 0.1572, 0.2228, 0.4421, 1.0, 0.7751, 0.361, 0.2165, 0.2207, 0.3253, 0.3243, 0.3375, 0.37, 0.4182, 0.4638, 0.4521, 0.4057, 0.3642, 0.3385]): _vg.add([_i], _w, 'REPLACE')
_vg = ob_sk_citycharacter.vertex_groups.new(name='spine_01')
_vg = ob_sk_citycharacter.vertex_groups.new(name='spine_02')
_vg = ob_sk_citycharacter.vertex_groups.new(name='neck_01')
for _i, _w in zip([440, 441, 442, 443, 444, 445, 446, 447, 448, 449, 450, 451, 452, 453, 454, 455, 456, 457, 458, 459, 463, 464, 465, 466, 467, 468, 473, 474, 475, 476, 477, 478, 479, 485, 486, 487, 488, 489, 490, 491, 495, 496, 497, 498, 499, 500, 501, 502, 506, 507, 508, 509, 510, 511, 512, 513, 517, 518, 519, 520, 521, 522, 523, 524, 529, 530, 531, 532, 533, 534, 535, 540, 541, 542, 543, 544, 545, 546, 551, 552, 553, 554, 555, 556, 557, 562, 563, 564, 565, 566, 567, 568, 569, 574, 575, 576, 577, 578, 579, 580, 584, 585, 586, 587, 588, 589, 590, 591, 595, 596, 597, 598, 599, 600, 601, 602, 606, 607, 608, 609, 610, 611, 612, 613, 618, 619, 620, 621, 622, 623, 624, 629, 630, 631, 632, 633, 634, 635, 637], [0.9351, 0.9351, 0.9351, 0.9351, 0.9351, 0.9351, 0.9351, 0.9351, 0.9351, 0.9351, 0.5325, 0.5325, 0.5325, 0.5325, 0.5325, 0.5325, 0.5325, 0.5325, 0.5325, 0.5325, 0.03095, 0.07538, 0.1419, 0.2737, 0.5942, 0.8507, 0.03296, 0.07632, 0.1419, 0.2707, 0.4133, 0.5876, 0.8455, 0.03722, 0.07817, 0.1416, 0.2638, 0.4013, 0.573, 0.8346, 0.001405, 0.04081, 0.07954, 0.1409, 0.2571, 0.3901, 0.5592, 0.8246, 0.002597, 0.04213, 0.08003, 0.1406, 0.2546, 0.3857, 0.5537, 0.8208, 0.001384, 0.04079, 0.07963, 0.1412, 0.2573, 0.3903, 0.5593, 0.8252, 0.03717, 0.07827, 0.1419, 0.264, 0.4015, 0.5733, 0.8357, 0.03291, 0.07637, 0.1421, 0.2709, 0.4134, 0.588, 0.8465, 0.03095, 0.07538, 0.1419, 0.2737, 0.4185, 0.5942, 0.8507, 0.03296, 0.07632, 0.1419, 0.2707, 0.4133, 0.5876, 0.8455, 1.0, 0.03722, 0.07817, 0.1416, 0.2638, 0.4013, 0.573, 0.8346, 0.001405, 0.04081, 0.07954, 0.1409, 0.2571, 0.3901, 0.5592, 0.8246, 0.002597, 0.04213, 0.08003, 0.1406, 0.2546, 0.3857, 0.5537, 0.8208, 0.001384, 0.04079, 0.07963, 0.1412, 0.2573, 0.3903, 0.5593, 0.8252, 0.03717, 0.07827, 0.1419, 0.264, 0.4015, 0.5733, 0.8357, 0.03291, 0.07637, 0.1421, 0.2709, 0.4134, 0.588, 0.8465, 0.4185]): _vg.add([_i], _w, 'REPLACE')
_vg = ob_sk_citycharacter.vertex_groups.new(name='head')
for _i, _w in zip([440, 441, 442, 443, 444, 445, 446, 447, 448, 449, 450, 451, 452, 453, 454, 455, 456, 457, 458, 459, 460, 461, 462, 463, 464, 465, 466, 467, 468, 469, 470, 471, 472, 473, 474, 475, 476, 477, 478, 479, 480, 481, 482, 483, 484, 485, 486, 487, 488, 489, 490, 491, 492, 493, 494, 495, 496, 497, 498, 499, 500, 501, 502, 503, 504, 505, 506, 507, 508, 509, 510, 511, 512, 513, 514, 515, 516, 517, 518, 519, 520, 521, 522, 523, 524, 525, 526, 527, 528, 529, 530, 531, 532, 533, 534, 535, 536, 537, 538, 539, 540, 541, 542, 543, 544, 545, 546, 547, 548, 549, 550, 551, 552, 553, 554, 555, 556, 557, 558, 559, 560, 561, 562, 563, 564, 565, 566, 567, 568, 570, 571, 572, 573, 574, 575, 576, 577, 578, 579, 580, 581, 582, 583, 584, 585, 586, 587, 588, 589, 590, 591, 592, 593, 594, 595, 596, 597, 598, 599, 600, 601, 602, 603, 604, 605, 606, 607, 608, 609, 610, 611, 612, 613, 614, 615, 616, 617, 618, 619, 620, 621, 622, 623, 624, 625, 626, 627, 628, 629, 630, 631, 632, 633, 634, 635, 636, 637], [0.06495, 0.06495, 0.06495, 0.06495, 0.06495, 0.06495, 0.06495, 0.06495, 0.06495, 0.06495, 0.4675, 0.4675, 0.4675, 0.4675, 0.4675, 0.4675, 0.4675, 0.4675, 0.4675, 0.4675, 0.9978, 0.9947, 0.9783, 0.9595, 0.9246, 0.8581, 0.7263, 0.4058, 0.1493, 0.9977, 0.9945, 0.9882, 0.9776, 0.9585, 0.9237, 0.8581, 0.7293, 0.5867, 0.4124, 0.1545, 0.9986, 0.9975, 0.9939, 0.9871, 0.9758, 0.9564, 0.9218, 0.8584, 0.7362, 0.5987, 0.427, 0.1654, 0.9973, 0.9933, 0.986, 0.9743, 0.9546, 0.9205, 0.8591, 0.7429, 0.6099, 0.4408, 0.1754, 0.9973, 0.993, 0.9856, 0.9737, 0.9539, 0.92, 0.8594, 0.7454, 0.6143, 0.4463, 0.1792, 0.9973, 0.9933, 0.986, 0.9743, 0.9546, 0.9204, 0.8588, 0.7427, 0.6097, 0.4407, 0.1748, 0.9975, 0.9938, 0.9871, 0.9759, 0.9564, 0.9217, 0.8581, 0.736, 0.5985, 0.4267, 0.1643, 0.9977, 0.9944, 0.9882, 0.9776, 0.9585, 0.9236, 0.8579, 0.7291, 0.5866, 0.412, 0.1535, 0.9978, 0.9947, 0.9887, 0.9783, 0.9595, 0.9246, 0.8581, 0.7263, 0.5815, 0.4058, 0.1493, 0.9977, 0.9945, 0.9882, 0.9776, 0.9585, 0.9237, 0.8581, 0.7293, 0.5867, 0.4124, 0.1545, 0.9975, 0.9939, 0.9871, 0.9758, 0.9564, 0.9218, 0.8584, 0.7362, 0.5987, 0.427, 0.1654, 0.9973, 0.9933, 0.986, 0.9743, 0.9546, 0.9205, 0.8591, 0.7429, 0.6099, 0.4408, 0.1754, 0.9973, 0.993, 0.9856, 0.9737, 0.9539, 0.92, 0.8594, 0.7454, 0.6143, 0.4463, 0.1792, 0.9973, 0.9933, 0.986, 0.9743, 0.9546, 0.9204, 0.8588, 0.7427, 0.6097, 0.4407, 0.1748, 0.9975, 0.9938, 0.9871, 0.9759, 0.9564, 0.9217, 0.8581, 0.736, 0.5985, 0.4267, 0.1643, 0.9977, 0.9944, 0.9882, 0.9776, 0.9585, 0.9236, 0.8579, 0.7291, 0.5866, 0.412, 0.1535, 0.9887, 0.5815]): _vg.add([_i], _w, 'REPLACE')
_vg = ob_sk_citycharacter.vertex_groups.new(name='clavicle_l')
for _i, _w in zip([2, 3, 4, 5, 6, 7, 8, 11, 12, 13, 14, 15, 16, 17, 18, 19, 240, 241, 242, 243, 244, 245, 246, 247, 248, 249, 250, 251, 252, 253, 254, 255, 256, 257, 258, 259], [0.02424, 0.06182, 0.06381, 0.05283, 0.06013, 0.05936, 0.02127, 0.07843, 0.2614, 0.6721, 0.8812, 1.0, 0.8653, 0.6554, 0.2473, 0.06802, 0.4957, 0.5076, 0.5648, 0.7665, 0.8546, 0.8859, 0.8601, 0.7713, 0.5663, 0.508, 0.224, 0.2085, 0.1593, 0.1852, 0.1455, 0.1363, 0.146, 0.1859, 0.1596, 0.2087]): _vg.add([_i], _w, 'REPLACE')
_vg = ob_sk_citycharacter.vertex_groups.new(name='upperarm_l')
for _i, _w in zip([240, 241, 242, 243, 244, 245, 246, 247, 248, 249, 250, 251, 252, 253, 254, 255, 256, 257, 258, 259, 260, 261, 262, 263, 264, 265, 266, 267, 268, 269, 270, 271, 272, 273, 274, 275, 276, 277, 278, 279, 320, 321, 322, 323, 324, 325, 326, 327, 328, 329, 330, 331, 332, 333, 334, 335, 336, 337, 338, 339], [0.5043, 0.4924, 0.4352, 0.2335, 0.1454, 0.1141, 0.1399, 0.2287, 0.4337, 0.492, 0.776, 0.7915, 0.8407, 0.8148, 0.8545, 0.8637, 0.854, 0.8141, 0.8404, 0.7913, 0.9529, 0.9536, 0.9558, 0.9598, 0.9628, 0.9638, 0.9628, 0.9598, 0.9558, 0.9536, 0.5303, 0.5347, 0.555, 0.6237, 0.6628, 0.6755, 0.6628, 0.6237, 0.555, 0.5347, 0.4949, 0.5064, 0.5616, 0.7558, 0.829, 0.848, 0.8293, 0.7562, 0.5617, 0.5065, 0.2216, 0.2062, 0.157, 0.1816, 0.1416, 0.1318, 0.1416, 0.1816, 0.157, 0.2062]): _vg.add([_i], _w, 'REPLACE')
_vg = ob_sk_citycharacter.vertex_groups.new(name='lowerarm_l')
for _i, _w in zip([260, 261, 262, 263, 264, 265, 266, 267, 268, 269, 270, 271, 272, 273, 274, 275, 276, 277, 278, 279, 320, 321, 322, 323, 324, 325, 326, 327, 328, 329, 330, 331, 332, 333, 334, 335, 336, 337, 338, 339, 340, 341, 342, 343, 344, 345, 346, 347, 348, 349, 350, 351, 352, 353, 354, 355, 356, 357, 358, 359, 400, 401, 402, 403, 404, 405, 406, 407, 408, 409, 410, 411, 412, 413, 414, 415, 416, 417, 418, 419], [0.04422, 0.04285, 0.03833, 0.03041, 0.02447, 0.02235, 0.02447, 0.03041, 0.03833, 0.04285, 0.4697, 0.4653, 0.445, 0.3763, 0.3372, 0.3245, 0.3372, 0.3763, 0.445, 0.4653, 0.5051, 0.4936, 0.4384, 0.2442, 0.171, 0.152, 0.1707, 0.2438, 0.4383, 0.4935, 0.7784, 0.7938, 0.843, 0.8184, 0.8584, 0.8682, 0.8584, 0.8184, 0.843, 0.7938, 0.9415, 0.9395, 0.9329, 0.9215, 0.9141, 0.9118, 0.9142, 0.9215, 0.9329, 0.9395, 0.5099, 0.4972, 0.4389, 0.2415, 0.1645, 0.1444, 0.1648, 0.2418, 0.439, 0.4973, 0.4484, 0.4422, 0.4133, 0.314, 0.2599, 0.2427, 0.2599, 0.314, 0.4133, 0.4422, 0.08215, 0.08032, 0.07423, 0.06335, 0.05537, 0.05256, 0.05537, 0.06335, 0.07423, 0.08032]): _vg.add([_i], _w, 'REPLACE')
_vg = ob_sk_citycharacter.vertex_groups.new(name='hand_l')
for _i, _w in zip([340, 341, 342, 343, 344, 345, 346, 347, 348, 349, 350, 351, 352, 353, 354, 355, 356, 357, 358, 359, 400, 401, 402, 403, 404, 405, 406, 407, 408, 409, 410, 411, 412, 413, 414, 415, 416, 417, 418, 419], [0.0585, 0.06052, 0.06713, 0.0785, 0.08585, 0.08824, 0.08584, 0.07848, 0.06712, 0.06052, 0.4901, 0.5028, 0.5611, 0.7585, 0.8355, 0.8556, 0.8352, 0.7582, 0.561, 0.5027, 0.5516, 0.5578, 0.5867, 0.686, 0.7401, 0.7573, 0.7401, 0.686, 0.5867, 0.5578, 0.9178, 0.9197, 0.9258, 0.9367, 0.9446, 0.9474, 0.9446, 0.9367, 0.9258, 0.9197]): _vg.add([_i], _w, 'REPLACE')
_vg = ob_sk_citycharacter.vertex_groups.new(name='clavicle_r')
for _i, _w in zip([0, 1, 2, 3, 7, 8, 9, 10, 11, 12, 13, 14, 16, 17, 18, 19, 280, 281, 282, 283, 284, 285, 286, 287, 288, 289, 290, 291, 292, 293, 294, 295, 296, 297, 298, 299], [0.05283, 0.06013, 0.05936, 0.02127, 0.02424, 0.06182, 0.06381, 1.0, 0.8653, 0.6554, 0.2473, 0.06802, 0.07843, 0.2614, 0.6721, 0.8812, 0.8859, 0.8601, 0.7713, 0.5663, 0.508, 0.4957, 0.5076, 0.5648, 0.7665, 0.8546, 0.1363, 0.146, 0.1859, 0.1596, 0.2087, 0.224, 0.2085, 0.1593, 0.1852, 0.1455]): _vg.add([_i], _w, 'REPLACE')
_vg = ob_sk_citycharacter.vertex_groups.new(name='upperarm_r')
for _i, _w in zip([280, 281, 282, 283, 284, 285, 286, 287, 288, 289, 290, 291, 292, 293, 294, 295, 296, 297, 298, 299, 300, 301, 302, 303, 304, 305, 306, 307, 308, 309, 310, 311, 312, 313, 314, 315, 316, 317, 318, 319, 360, 361, 362, 363, 364, 365, 366, 367, 368, 369, 370, 371, 372, 373, 374, 375, 376, 377, 378, 379], [0.1141, 0.1399, 0.2287, 0.4337, 0.492, 0.5043, 0.4924, 0.4352, 0.2335, 0.1454, 0.8637, 0.854, 0.8141, 0.8404, 0.7913, 0.776, 0.7915, 0.8407, 0.8148, 0.8545, 0.9638, 0.9628, 0.9598, 0.9558, 0.9536, 0.9529, 0.9536, 0.9558, 0.9598, 0.9628, 0.6755, 0.6628, 0.6237, 0.555, 0.5347, 0.5303, 0.5347, 0.555, 0.6237, 0.6628, 0.848, 0.8293, 0.7562, 0.5617, 0.5065, 0.4949, 0.5064, 0.5616, 0.7558, 0.829, 0.1318, 0.1416, 0.1816, 0.157, 0.2062, 0.2216, 0.2062, 0.157, 0.1816, 0.1416]): _vg.add([_i], _w, 'REPLACE')
_vg = ob_sk_citycharacter.vertex_groups.new(name='lowerarm_r')
for _i, _w in zip([300, 301, 302, 303, 304, 305, 306, 307, 308, 309, 310, 311, 312, 313, 314, 315, 316, 317, 318, 319, 360, 361, 362, 363, 364, 365, 366, 367, 368, 369, 370, 371, 372, 373, 374, 375, 376, 377, 378, 379, 380, 381, 382, 383, 384, 385, 386, 387, 388, 389, 390, 391, 392, 393, 394, 395, 396, 397, 398, 399, 420, 421, 422, 423, 424, 425, 426, 427, 428, 429, 430, 431, 432, 433, 434, 435, 436, 437, 438, 439], [0.02235, 0.02447, 0.03041, 0.03833, 0.04285, 0.04422, 0.04285, 0.03833, 0.03041, 0.02447, 0.3245, 0.3372, 0.3763, 0.445, 0.4653, 0.4697, 0.4653, 0.445, 0.3763, 0.3372, 0.152, 0.1707, 0.2438, 0.4383, 0.4935, 0.5051, 0.4936, 0.4384, 0.2442, 0.171, 0.8682, 0.8584, 0.8184, 0.843, 0.7938, 0.7784, 0.7938, 0.843, 0.8184, 0.8584, 0.9118, 0.9142, 0.9215, 0.9329, 0.9395, 0.9415, 0.9395, 0.9329, 0.9215, 0.9141, 0.1444, 0.1648, 0.2418, 0.439, 0.4973, 0.5099, 0.4972, 0.4389, 0.2415, 0.1645, 0.2427, 0.2599, 0.314, 0.4133, 0.4422, 0.4484, 0.4422, 0.4133, 0.314, 0.2599, 0.05256, 0.05537, 0.06335, 0.07423, 0.08032, 0.08215, 0.08032, 0.07423, 0.06335, 0.05537]): _vg.add([_i], _w, 'REPLACE')
_vg = ob_sk_citycharacter.vertex_groups.new(name='hand_r')
for _i, _w in zip([380, 381, 382, 383, 384, 385, 386, 387, 388, 389, 390, 391, 392, 393, 394, 395, 396, 397, 398, 399, 420, 421, 422, 423, 424, 425, 426, 427, 428, 429, 430, 431, 432, 433, 434, 435, 436, 437, 438, 439], [0.08824, 0.08584, 0.07848, 0.06712, 0.06052, 0.0585, 0.06052, 0.06713, 0.0785, 0.08585, 0.8556, 0.8352, 0.7582, 0.561, 0.5027, 0.4901, 0.5028, 0.5611, 0.7585, 0.8355, 0.7573, 0.7401, 0.686, 0.5867, 0.5578, 0.5516, 0.5578, 0.5867, 0.686, 0.7401, 0.9474, 0.9446, 0.9367, 0.9258, 0.9197, 0.9178, 0.9197, 0.9258, 0.9367, 0.9446]): _vg.add([_i], _w, 'REPLACE')
_vg = ob_sk_citycharacter.vertex_groups.new(name='thigh_l')
for _i, _w in zip([1, 2, 3, 4, 5, 6, 7, 8, 9, 13, 14, 16, 17, 21, 22, 23, 24, 25, 26, 27, 28, 29, 31, 32, 33, 34, 35, 36, 37, 38, 39, 41, 42, 43, 44, 45, 46, 47, 48, 49, 50, 51, 52, 53, 54, 55, 56, 57, 58, 59, 60, 61, 62, 63, 64, 65, 66, 67, 68, 69, 70, 71, 72, 73, 74, 75, 76, 77, 78, 79, 120, 121, 122, 123, 124, 125, 126, 127, 128, 129, 130, 131, 132, 133, 134, 135, 136, 137, 138, 139], [0.02513, 0.114, 0.2883, 0.7117, 0.8496, 0.7245, 0.2938, 0.1167, 0.02974, 0.003158, 0.00894, 0.01648, 0.007523, 0.0603, 0.128, 0.2943, 0.6737, 0.8691, 0.6654, 0.2902, 0.1257, 0.05821, 0.05608, 0.1279, 0.2957, 0.6989, 0.8659, 0.6889, 0.2915, 0.1256, 0.05372, 0.2249, 0.639, 0.7835, 0.7793, 0.7877, 0.8081, 0.8428, 0.7772, 0.5579, 0.5362, 0.5479, 0.5943, 0.6358, 0.6615, 0.6747, 0.6757, 0.6625, 0.63, 0.5818, 1.0, 1.0, 1.0, 1.0, 1.0, 1.0, 1.0, 1.0, 1.0, 1.0, 1.0, 1.0, 1.0, 1.0, 1.0, 1.0, 1.0, 1.0, 1.0, 1.0, 0.5, 0.5, 0.5, 0.5, 0.5, 0.5, 0.5, 0.5, 0.5, 0.5, 0.5, 0.5, 0.5, 0.5, 0.5, 0.5, 0.5, 0.5, 0.5, 0.5]): _vg.add([_i], _w, 'REPLACE')
_vg = ob_sk_citycharacter.vertex_groups.new(name='calf_l')
for _i, _w in zip([120, 121, 122, 123, 124, 125, 126, 127, 128, 129, 130, 131, 132, 133, 134, 135, 136, 137, 138, 139, 140, 141, 142, 143, 144, 145, 146, 147, 148, 149, 150, 151, 152, 153, 154, 155, 156, 157, 158, 159, 200, 201, 202, 203, 204, 205, 206, 207, 208, 209, 210, 211, 212, 213, 214, 215, 216, 217, 218, 219], [0.5, 0.5, 0.5, 0.5, 0.5, 0.5, 0.5, 0.5, 0.5, 0.5, 0.5, 0.5, 0.5, 0.5, 0.5, 0.5, 0.5, 0.5, 0.5, 0.5, 0.9632, 0.9585, 0.9545, 0.9546, 0.9586, 0.9633, 0.9669, 0.9686, 0.9686, 0.9669, 0.3892, 0.2765, 0.1318, 0.1364, 0.2797, 0.391, 0.4753, 0.4989, 0.4988, 0.4748, 0.5638, 0.7714, 0.8589, 0.8633, 0.7785, 0.566, 0.5024, 0.4849, 0.4847, 0.5017, 0.06937, 0.06906, 0.06599, 0.06712, 0.07136, 0.07163, 0.0731, 0.07417, 0.07362, 0.07153]): _vg.add([_i], _w, 'REPLACE')
_vg = ob_sk_citycharacter.vertex_groups.new(name='foot_l')
for _i, _w in zip([140, 141, 142, 143, 144, 145, 146, 147, 148, 149, 150, 151, 152, 153, 154, 155, 156, 157, 158, 159, 200, 201, 202, 203, 204, 205, 206, 207, 208, 209, 210, 211, 212, 213, 214, 215, 216, 217, 218, 219], [0.02364, 0.03295, 0.04107, 0.04089, 0.03272, 0.02346, 0.01612, 0.01272, 0.01275, 0.01621, 0.6108, 0.7235, 0.8682, 0.8636, 0.7203, 0.609, 0.5247, 0.5011, 0.5012, 0.5252, 0.4119, 0.1803, 0.08895, 0.09246, 0.1936, 0.4212, 0.4909, 0.5101, 0.5087, 0.4861, 0.6496, 0.2699, 0.1582, 0.2505, 0.6624, 0.8098, 0.8632, 0.8748, 0.857, 0.7977]): _vg.add([_i], _w, 'REPLACE')
_vg = ob_sk_citycharacter.vertex_groups.new(name='ball_l')
for _i, _w in zip([201, 202, 203, 204, 210, 211, 212, 213, 214, 215, 216, 217, 218, 219], [0.04677, 0.05215, 0.03856, 0.005683, 0.281, 0.6611, 0.7758, 0.6824, 0.2663, 0.1186, 0.06372, 0.05098, 0.06942, 0.1307]): _vg.add([_i], _w, 'REPLACE')
_vg = ob_sk_citycharacter.vertex_groups.new(name='thigh_r')
for _i, _w in zip([0, 1, 2, 3, 4, 6, 7, 8, 9, 11, 12, 18, 19, 20, 21, 22, 23, 24, 26, 27, 28, 29, 30, 31, 32, 33, 34, 36, 37, 38, 39, 80, 81, 82, 83, 84, 86, 87, 88, 89, 90, 91, 92, 93, 94, 95, 96, 97, 98, 99, 100, 101, 102, 103, 104, 105, 106, 107, 108, 109, 110, 111, 112, 113, 114, 115, 116, 117, 118, 119, 160, 161, 162, 163, 164, 165, 166, 167, 168, 169, 170, 171, 172, 173, 174, 175, 176, 177, 178, 179], [0.8496, 0.7245, 0.2938, 0.1167, 0.02974, 0.02513, 0.114, 0.2883, 0.7117, 0.01648, 0.007523, 0.003158, 0.00894, 0.8691, 0.6654, 0.2902, 0.1257, 0.05821, 0.0603, 0.128, 0.2943, 0.6737, 0.8659, 0.6889, 0.2915, 0.1256, 0.05372, 0.05608, 0.1279, 0.2957, 0.6989, 0.7877, 0.8081, 0.8428, 0.7772, 0.5579, 0.2249, 0.639, 0.7835, 0.7793, 0.6747, 0.6757, 0.6625, 0.63, 0.5818, 0.5362, 0.5479, 0.5943, 0.6358, 0.6615, 1.0, 1.0, 1.0, 1.0, 1.0, 1.0, 1.0, 1.0, 1.0, 1.0, 1.0, 1.0, 1.0, 1.0, 1.0, 1.0, 1.0, 1.0, 1.0, 1.0, 0.5, 0.5, 0.5, 0.5, 0.5, 0.5, 0.5, 0.5, 0.5, 0.5, 0.5, 0.5, 0.5, 0.5, 0.5, 0.5, 0.5, 0.5, 0.5, 0.5]): _vg.add([_i], _w, 'REPLACE')
_vg = ob_sk_citycharacter.vertex_groups.new(name='calf_r')
for _i, _w in zip([160, 161, 162, 163, 164, 165, 166, 167, 168, 169, 170, 171, 172, 173, 174, 175, 176, 177, 178, 179, 180, 181, 182, 183, 184, 185, 186, 187, 188, 189, 190, 191, 192, 193, 194, 195, 196, 197, 198, 199, 220, 221, 222, 223, 224, 225, 226, 227, 228, 229, 230, 231, 232, 233, 234, 235, 236, 237, 238, 239], [0.5, 0.5, 0.5, 0.5, 0.5, 0.5, 0.5, 0.5, 0.5, 0.5, 0.5, 0.5, 0.5, 0.5, 0.5, 0.5, 0.5, 0.5, 0.5, 0.5, 0.9632, 0.9585, 0.9545, 0.9546, 0.9586, 0.9633, 0.9669, 0.9686, 0.9686, 0.9669, 0.3892, 0.2765, 0.1318, 0.1364, 0.2797, 0.391, 0.4753, 0.4989, 0.4988, 0.4748, 0.5638, 0.7714, 0.8589, 0.8633, 0.7785, 0.566, 0.5024, 0.4849, 0.4847, 0.5017, 0.06937, 0.06906, 0.06599, 0.06712, 0.07136, 0.07163, 0.0731, 0.07417, 0.07362, 0.07153]): _vg.add([_i], _w, 'REPLACE')
_vg = ob_sk_citycharacter.vertex_groups.new(name='foot_r')
for _i, _w in zip([180, 181, 182, 183, 184, 185, 186, 187, 188, 189, 190, 191, 192, 193, 194, 195, 196, 197, 198, 199, 220, 221, 222, 223, 224, 225, 226, 227, 228, 229, 230, 231, 232, 233, 234, 235, 236, 237, 238, 239], [0.02364, 0.03295, 0.04107, 0.04089, 0.03272, 0.02346, 0.01612, 0.01272, 0.01275, 0.01621, 0.6108, 0.7235, 0.8682, 0.8636, 0.7203, 0.609, 0.5247, 0.5011, 0.5012, 0.5252, 0.4119, 0.1803, 0.08895, 0.09246, 0.1936, 0.4212, 0.4909, 0.5101, 0.5087, 0.4861, 0.6496, 0.2699, 0.1582, 0.2505, 0.6624, 0.8098, 0.8632, 0.8748, 0.857, 0.7977]): _vg.add([_i], _w, 'REPLACE')
_vg = ob_sk_citycharacter.vertex_groups.new(name='ball_r')
for _i, _w in zip([221, 222, 223, 224, 230, 231, 232, 233, 234, 235, 236, 237, 238, 239], [0.04677, 0.05215, 0.03856, 0.005683, 0.281, 0.6611, 0.7758, 0.6824, 0.2663, 0.1186, 0.06372, 0.05098, 0.06942, 0.1307]): _vg.add([_i], _w, 'REPLACE')
_m = ob_sk_citycharacter.modifiers.new('Armature', 'ARMATURE')
_m.object = ob_sk_armature
ob_sk_armature.location = (0.0, 0.0, 0.0)
ob_sk_armature.show_in_front = True

# ---- collection membership
col_collection.objects.link(ob_light)
col_collection.objects.link(ob_camera)
col_collection.objects.link(ob_sk_citycharacter)
col_collection.objects.link(ob_sk_armature)

# ---- scene / render settings (as saved in the file)
scene.camera = ob_camera
scene.frame_start = 1; scene.frame_end = 250; scene.frame_set(23)
scene.render.engine = 'BLENDER_EEVEE_NEXT'
bpy.context.view_layer.update()
